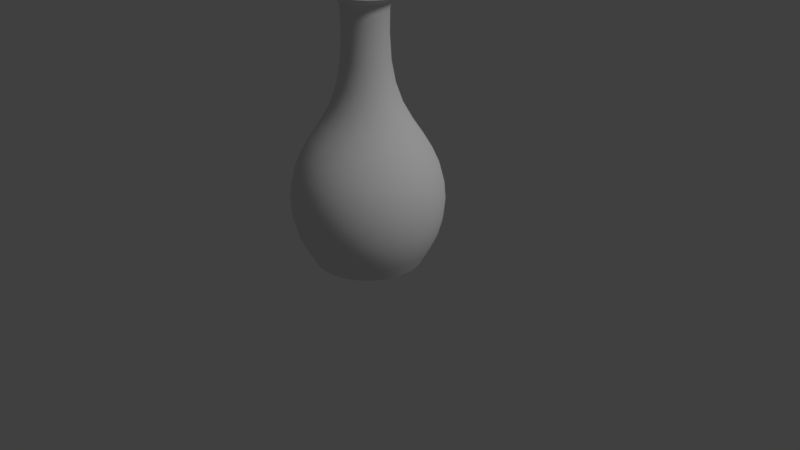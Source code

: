 # Source: wineBottle3.blend  (saved by Blender 2.79.0; exported with 4.5.12 LTS)
import bpy
from mathutils import Matrix  # noqa: F401  (used for matrix-valued properties, if any)

bpy.ops.wm.read_factory_settings(use_empty=True)
scene = bpy.context.scene
scene.name = 'Scene'

# ---- collections
col_collection_1 = bpy.data.collections.new('Collection 1'); scene.collection.children.link(col_collection_1)

# ---- materials (node trees are filled in below, after node groups)
mat_bottle = bpy.data.materials.new('bottle')
mat_bottle.alpha_threshold = 0.0
mat_bottle.use_transparent_shadow = False
mat_bottle.roughness = 0.5

# ---- material node trees

# ---- world
world_world = bpy.data.worlds.new('World'); scene.world = world_world
world_world.color = (0.05088, 0.05088, 0.05088)
world_world.use_sun_shadow = False
world_world.sun_shadow_jitter_overblur = 0.0
world_world.cycles.sampling_method = 'MANUAL'

# ---- cameras
cam_camera = bpy.data.cameras.new('Camera')
cam_camera.clip_end = 100.0
cam_camera.lens = 35.0
cam_camera.sensor_width = 32.0
cam_camera.sensor_height = 18.0
cam_camera.ortho_scale = 7.314
cam_camera.dof.focus_distance = 0.0
cam_camera.dof.aperture_fstop = 128.0

# ---- lights
light_lamp = bpy.data.lights.new('Lamp', 'SUN')
light_lamp.transmission_factor = 0.0
light_lamp.cutoff_distance = 30.0
light_lamp.angle = 0.1993
light_lamp.energy = 1.0
light_lamp.shadow_buffer_clip_start = 1.001
light_lamp.shadow_soft_size = 0.1
light_lamp.shadow_cascade_max_distance = 1000.0

# ---- meshes
me_sphere = bpy.data.meshes.new('Sphere')
me_sphere.from_pydata([(0.1841, 0.9253, 0.5912), (0.156, 0.7845, 1.427), (0.156, 0.7845, 0.1876), (0.1841, 0.9253, 1.024), (0.1088, 0.5472, 1.81), (0.4444, 0.665, 0.1876), (0.5242, 0.7845, 1.024), (0.3099, 0.4639, 1.81), (0.5242, 0.7845, 0.5912), (0.4444, 0.665, 1.427), (0.2341, -0.1564, 2.871), (0.7845, 0.5242, 1.024), (0.4639, 0.3099, 1.81), (0.7845, 0.5242, 0.5912), (0.665, 0.4444, 1.427), (0.1564, 0.2341, 2.871), (0.665, 0.4444, 0.1876), (0.9253, 0.1841, 0.5912), (0.7845, 0.156, 1.427), (0.2761, -0.05492, 2.871), (0.7845, 0.156, 0.1876), (0.9253, 0.1841, 1.024), (0.5472, 0.1088, 1.81), (0.7845, -0.156, 1.427), (0.05492, -0.2761, 2.871), (0.7845, -0.156, 0.1876), (0.9253, -0.1841, 1.024), (0.5472, -0.1088, 1.81), (0.9253, -0.1841, 0.5912), (0.665, -0.4444, 0.1876), (0.7845, -0.5242, 1.024), (0.4639, -0.3099, 1.81), (0.7845, -0.5242, 0.5912), (0.665, -0.4444, 1.427), (-0.1564, -0.2341, 2.871), (0.3099, -0.4639, 1.81), (0.5242, -0.7845, 0.5912), (0.4444, -0.665, 1.427), (0.1564, -0.2341, 2.871), (0.4444, -0.665, 0.1876), (0.5242, -0.7845, 1.024), (0.1841, -0.9253, 0.5912), (0.156, -0.7845, 1.427), (-0.05492, 0.2761, 2.871), (0.156, -0.7845, 0.1876), (0.1841, -0.9253, 1.024), (0.1088, -0.5472, 1.81), (-0.2761, -0.05492, 2.871), (-0.156, -0.7845, 0.1876), (-0.1841, -0.9253, 1.024), (-0.1088, -0.5472, 1.81), (-0.1841, -0.9253, 0.5912), (-0.156, -0.7845, 1.427), (-0.4444, -0.665, 0.1876), (-0.5242, -0.7845, 1.024), (-0.3099, -0.4639, 1.81), (-0.5242, -0.7845, 0.5912), (-0.4444, -0.665, 1.427), (-0.05492, -0.2761, 2.871), (-0.7845, -0.5242, 0.5912), (-0.665, -0.4444, 1.427), (-0.2341, 0.1564, 2.871), (-0.665, -0.4444, 0.1876), (-0.7845, -0.5242, 1.024), (-0.4639, -0.3099, 1.81), (-0.9253, -0.1841, 0.5912), (-0.7845, -0.156, 1.427), (-0.2341, -0.1564, 2.871), (-0.7845, -0.156, 0.1876), (-0.9253, -0.1841, 1.024), (-0.5472, -0.1088, 1.81), (-0.7845, 0.156, 0.1876), (-0.9253, 0.1841, 1.024), (-0.5472, 0.1088, 1.81), (-0.9253, 0.1841, 0.5912), (-0.7845, 0.156, 1.427), (0.05492, 0.2761, 2.871), (-0.7845, 0.5242, 1.024), (-0.4639, 0.3099, 1.81), (-0.7845, 0.5242, 0.5912), (-0.665, 0.4444, 1.427), (-0.2761, 0.05492, 2.871), (-0.665, 0.4444, 0.1876), (-0.5242, 0.7845, 0.5912), (-0.4444, 0.665, 1.427), (-0.1564, 0.2341, 2.871), (-0.4444, 0.665, 0.1876), (-0.5242, 0.7845, 1.024), (-0.3099, 0.4639, 1.81), (-0.156, 0.7845, 1.427), (0.2341, 0.1564, 2.871), (-0.156, 0.7845, 0.1876), (-0.1841, 0.9253, 1.024), (-0.1088, 0.5472, 1.81), (-0.1841, 0.9253, 0.5912), (0.3451, 0.06865, 2.269), (0.2926, 0.1955, 2.269), (-0.1955, 0.2926, 2.269), (-0.3451, 0.06865, 2.269), (0.06865, 0.3451, 2.269), (-0.2926, -0.1955, 2.269), (-0.2926, 0.1955, 2.269), (-0.06865, -0.3451, 2.269), (-0.3451, -0.06865, 2.269), (-0.06865, 0.3451, 2.269), (0.1955, -0.2926, 2.269), (-0.1955, -0.2926, 2.269), (0.06865, -0.3451, 2.269), (0.3451, -0.06865, 2.269), (0.1955, 0.2926, 2.269), (0.2926, -0.1955, 2.269), (0.2761, 0.05492, 2.871), (0.2055, 0.3076, 3.316), (-0.07217, -0.3628, 3.316), (0.07217, 0.3628, 3.316), (0.07217, -0.3628, 3.316), (-0.2055, 0.3076, 3.316), (-0.07217, 0.3628, 3.316), (0.2055, -0.3076, 3.316), (-0.3076, 0.2055, 3.316), (0.3076, -0.2055, 3.316), (-0.3628, 0.07217, 3.316), (0.3628, -0.07217, 3.316), (-0.3628, -0.07217, 3.316), (0.3628, 0.07217, 3.316), (-0.3076, -0.2055, 3.316), (0.3076, 0.2055, 3.316), (-0.2055, -0.3076, 3.316), (-0.1662, -0.2487, 3.232), (-0.1942, -0.2906, 3.274), (0.2487, 0.1662, 3.232), (0.2906, 0.1942, 3.274), (-0.2487, -0.1662, 3.232), (-0.2906, -0.1942, 3.274), (0.2933, 0.05835, 3.232), (0.3428, 0.06819, 3.274), (-0.2933, -0.05835, 3.232), (-0.3428, -0.06819, 3.274), (0.2933, -0.05835, 3.232), (0.3428, -0.06819, 3.274), (-0.2933, 0.05835, 3.232), (-0.3428, 0.06819, 3.274), (0.2487, -0.1662, 3.232), (0.2906, -0.1942, 3.274), (-0.2487, 0.1662, 3.232), (-0.2906, 0.1942, 3.274), (0.1662, -0.2487, 3.232), (0.1942, -0.2906, 3.274), (-0.05835, 0.2933, 3.232), (-0.06819, 0.3428, 3.274), (-0.1662, 0.2487, 3.232), (-0.1942, 0.2906, 3.274), (0.05835, -0.2933, 3.232), (0.06819, -0.3428, 3.274), (0.05835, 0.2933, 3.232), (0.06819, 0.3428, 3.274), (-0.05835, -0.2933, 3.232), (-0.06819, -0.3428, 3.274), (0.1662, 0.2487, 3.232), (0.1942, 0.2906, 3.274), (-0.2601, -0.1738, 3.336), (0.2601, 0.1738, 3.336), (-0.1738, -0.2601, 3.336), (0.1738, 0.2601, 3.336), (-0.06102, -0.3068, 3.336), (-0.06102, 0.3068, 3.336), (0.06102, 0.3068, 3.336), (0.06102, -0.3068, 3.336), (-0.1738, 0.2601, 3.336), (0.1738, -0.2601, 3.336), (-0.2601, 0.1738, 3.336), (0.2601, -0.1738, 3.336), (-0.3068, 0.06102, 3.336), (0.3068, -0.06102, 3.336), (-0.3068, -0.06102, 3.336), (0.3068, 0.06102, 3.336), (0.1565, 0.7865, 0.5912), (0.1326, 0.6668, 1.427), (0.1326, 0.6668, 0.2189), (0.1565, 0.7865, 1.024), (0.09251, 0.4651, 1.81), (0.3777, 0.5653, 0.2189), (0.4455, 0.6668, 1.024), (0.2635, 0.3943, 1.81), (0.4455, 0.6668, 0.5912), (0.3777, 0.5653, 1.427), (0.1989, -0.1329, 2.871), (0.6668, 0.4455, 1.024), (0.3943, 0.2635, 1.81), (0.6668, 0.4455, 0.5912), (0.5653, 0.3777, 1.427), (0.1329, 0.1989, 2.871), (0.5653, 0.3777, 0.2189), (0.7865, 0.1565, 0.5912), (0.6668, 0.1326, 1.427), (0.2347, -0.04668, 2.871), (0.6668, 0.1326, 0.2189), (0.7865, 0.1565, 1.024), (0.4651, 0.09251, 1.81), (0.6668, -0.1326, 1.427), (0.04668, -0.2347, 2.871), (0.6668, -0.1326, 0.2189), (0.7865, -0.1565, 1.024), (0.4651, -0.09251, 1.81), (0.7865, -0.1565, 0.5912), (0.5653, -0.3777, 0.2189), (0.6668, -0.4455, 1.024), (0.3943, -0.2635, 1.81), (0.6668, -0.4455, 0.5912), (0.5653, -0.3777, 1.427), (-0.1329, -0.1989, 2.871), (0.2635, -0.3943, 1.81), (0.4455, -0.6668, 0.5912), (0.3777, -0.5653, 1.427), (0.1329, -0.1989, 2.871), (0.3777, -0.5653, 0.2189), (0.4455, -0.6668, 1.024), (0.1565, -0.7865, 0.5912), (0.1326, -0.6668, 1.427), (-0.04668, 0.2347, 2.871), (0.1326, -0.6668, 0.2189), (0.1565, -0.7865, 1.024), (0.09251, -0.4651, 1.81), (-0.2347, -0.04668, 2.871), (-0.1326, -0.6668, 0.2189), (-0.1565, -0.7865, 1.024), (-0.09251, -0.4651, 1.81), (-0.1565, -0.7865, 0.5912), (-0.1326, -0.6668, 1.427), (-0.3777, -0.5653, 0.2189), (-0.4455, -0.6668, 1.024), (-0.2635, -0.3943, 1.81), (-0.4455, -0.6668, 0.5912), (-0.3777, -0.5653, 1.427), (-0.04668, -0.2347, 2.871), (-0.6668, -0.4455, 0.5912), (-0.5653, -0.3777, 1.427), (-0.1989, 0.1329, 2.871), (-0.5653, -0.3777, 0.2189), (-0.6668, -0.4455, 1.024), (-0.3943, -0.2635, 1.81), (-0.7865, -0.1564, 0.5912), (-0.6668, -0.1326, 1.427), (-0.1989, -0.1329, 2.871), (-0.6668, -0.1326, 0.2189), (-0.7865, -0.1564, 1.024), (-0.4651, -0.09251, 1.81), (-0.6668, 0.1326, 0.2189), (-0.7865, 0.1565, 1.024), (-0.4651, 0.09251, 1.81), (-0.7865, 0.1565, 0.5912), (-0.6668, 0.1326, 1.427), (0.04668, 0.2347, 2.871), (-0.6668, 0.4455, 1.024), (-0.3943, 0.2635, 1.81), (-0.6668, 0.4455, 0.5912), (-0.5653, 0.3777, 1.427), (-0.2347, 0.04668, 2.871), (-0.5653, 0.3777, 0.2189), (-0.4455, 0.6668, 0.5912), (-0.3777, 0.5653, 1.427), (-0.1329, 0.1989, 2.871), (-0.3777, 0.5653, 0.2189), (-0.4455, 0.6668, 1.024), (-0.2635, 0.3943, 1.81), (-0.1326, 0.6668, 1.427), (0.1989, 0.1329, 2.871), (-0.1326, 0.6668, 0.2189), (-0.1565, 0.7865, 1.024), (-0.09251, 0.4651, 1.81), (-0.1565, 0.7865, 0.5912), (0.2933, 0.05835, 2.269), (0.2487, 0.1662, 2.269), (-0.1662, 0.2487, 2.269), (-0.2933, 0.05835, 2.269), (0.05835, 0.2933, 2.269), (-0.2487, -0.1662, 2.269), (-0.2487, 0.1662, 2.269), (-0.05835, -0.2933, 2.269), (-0.2933, -0.05835, 2.269), (-0.05835, 0.2933, 2.269), (0.1662, -0.2487, 2.269), (-0.1662, -0.2487, 2.269), (0.05835, -0.2933, 2.269), (0.2933, -0.05835, 2.269), (0.1662, 0.2487, 2.269), (0.2487, -0.1662, 2.269), (0.2347, 0.04668, 2.871), (-0.2109, -0.1409, 3.274), (-0.2488, -0.04949, 3.274), (-0.2488, 0.04949, 3.274), (-0.2109, 0.1409, 3.274), (-0.1409, 0.2109, 3.274), (-0.04949, 0.2488, 3.274), (0.04949, 0.2488, 3.274), (-0.1409, -0.2109, 3.274), (-0.04949, -0.2488, 3.274), (0.04949, -0.2488, 3.274), (0.1409, -0.2109, 3.274), (0.2109, -0.1409, 3.274), (0.2488, -0.04949, 3.274), (0.2488, 0.04949, 3.274), (0.2109, 0.1409, 3.274), (0.1409, 0.2109, 3.274), (3.912e-08, 0.558, 1.81), (6.706e-08, 0.8, 1.427), (7.823e-08, 0.9436, 1.024), (7.823e-08, 0.9436, 0.5912), (6.706e-08, 0.8, 0.1876), (0.2135, 0.5155, 1.81), (0.3061, 0.7391, 1.427), (0.3611, 0.8718, 1.024), (0.3611, 0.8718, 0.5912), (0.3061, 0.7391, 0.1876), (0.1353, 0.6802, 0.0003932), (0.1734, 0.8718, 0.3821), (0.1877, 0.9436, 0.8075), (0.1734, 0.8718, 1.233), (0.1339, 0.673, 1.617), (0.08556, 0.4301, 2.023), (-0.05578, 0.2804, 3.132), (0.3946, 0.3946, 1.81), (0.5657, 0.5657, 1.427), (0.6672, 0.6672, 1.024), (0.6672, 0.6672, 0.5912), (0.5657, 0.5657, 0.1876), (0.3853, 0.5766, 0.0003932), (0.4938, 0.7391, 0.3821), (0.5345, 0.8, 0.8075), (0.4938, 0.7391, 1.233), (0.3812, 0.5705, 1.617), (0.2437, 0.3647, 2.023), (0.5155, 0.2135, 1.81), (0.7391, 0.3061, 1.427), (0.8718, 0.3611, 1.024), (0.8718, 0.3611, 0.5912), (0.7391, 0.3061, 0.1876), (0.8, 0.5345, 0.8075), (0.7391, 0.4938, 1.233), (0.5705, 0.3812, 1.617), (0.3647, 0.2437, 2.023), (0.5766, 0.3853, 0.0003932), (0.7391, 0.4938, 0.3821), (0.558, 9.872e-08, 1.81), (0.8, 4.47e-08, 1.427), (0.9436, 1.118e-08, 1.024), (0.9436, 1.118e-08, 0.5912), (0.8, 4.47e-08, 0.1876), (0.6802, 0.1353, 0.0003932), (0.8718, 0.1734, 0.3821), (0.9436, 0.1877, 0.8075), (0.8718, 0.1734, 1.233), (0.673, 0.1339, 1.617), (0.4301, 0.08556, 2.023), (0.5155, -0.2135, 1.81), (0.7391, -0.3061, 1.427), (0.8718, -0.3611, 1.024), (0.8718, -0.3611, 0.5912), (0.7391, -0.3061, 0.1876), (0.8718, -0.1734, 1.233), (0.673, -0.1339, 1.617), (0.4301, -0.08556, 2.023), (0.6802, -0.1353, 0.0003932), (0.8718, -0.1734, 0.3821), (0.9436, -0.1877, 0.8075), (0.3946, -0.3946, 1.81), (0.5657, -0.5657, 1.427), (0.6672, -0.6672, 1.024), (0.6672, -0.6672, 0.5912), (0.5657, -0.5657, 0.1876), (0.5766, -0.3853, 0.0003932), (0.7391, -0.4938, 0.3821), (0.8, -0.5345, 0.8075), (0.7391, -0.4938, 1.233), (0.5705, -0.3812, 1.617), (0.3647, -0.2437, 2.023), (0.2135, -0.5155, 1.81), (0.3061, -0.7391, 1.427), (0.3611, -0.8718, 1.024), (0.3611, -0.8718, 0.5912), (0.3061, -0.7391, 0.1876), (0.3812, -0.5705, 1.617), (0.2437, -0.3647, 2.023), (0.3853, -0.5766, 0.0003932), (0.4938, -0.7391, 0.3821), (0.5345, -0.8, 0.8075), (0.4938, -0.7391, 1.233), (-1.732e-07, -0.558, 1.81), (-2.757e-07, -0.8, 1.427), (-3.055e-07, -0.9436, 1.024), (-3.055e-07, -0.9436, 0.5912), (-2.757e-07, -0.8, 0.1876), (0.1353, -0.6802, 0.0003932), (0.1734, -0.8718, 0.3821), (0.1877, -0.9436, 0.8075), (0.1734, -0.8718, 1.233), (0.1339, -0.673, 1.617), (0.08556, -0.4301, 2.023), (-0.2135, -0.5155, 1.81), (-0.3061, -0.7391, 1.427), (-0.3611, -0.8718, 1.024), (-0.3611, -0.8718, 0.5912), (-0.3061, -0.7391, 0.1876), (-0.08556, -0.4301, 2.023), (-0.1353, -0.6802, 0.0003932), (-0.1734, -0.8718, 0.3821), (-0.1877, -0.9436, 0.8075), (-0.1734, -0.8718, 1.233), (-0.1339, -0.673, 1.617), (-0.3946, -0.3946, 1.81), (-0.5657, -0.5657, 1.427), (-0.6672, -0.6672, 1.024), (-0.6672, -0.6672, 0.5912), (-0.5657, -0.5657, 0.1876), (-0.3853, -0.5766, 0.0003932), (-0.4938, -0.7391, 0.3821), (-0.5345, -0.8, 0.8075), (-0.4938, -0.7391, 1.233), (-0.3812, -0.5705, 1.617), (-0.2437, -0.3647, 2.023), (-0.5155, -0.2135, 1.81), (-0.7391, -0.3061, 1.427), (-0.8718, -0.3611, 1.024), (-0.8718, -0.3611, 0.5912), (-0.7391, -0.3061, 0.1876), (-0.5766, -0.3853, 0.0003932), (-0.7391, -0.4938, 0.3821), (-0.8, -0.5345, 0.8075), (-0.7391, -0.4938, 1.233), (-0.5705, -0.3812, 1.617), (-0.3647, -0.2437, 2.023), (-0.558, 3.688e-07, 1.81), (-0.8, 4.955e-07, 1.427), (-0.9436, 5.551e-07, 1.024), (-0.9436, 5.551e-07, 0.5912), (-0.8, 4.955e-07, 0.1876), (-0.8718, -0.1734, 0.3821), (-0.9436, -0.1877, 0.8075), (-0.8718, -0.1734, 1.233), (-0.673, -0.1339, 1.617), (-0.4301, -0.08556, 2.023), (-0.6802, -0.1353, 0.0003932), (-0.5155, 0.2135, 1.81), (-0.7391, 0.3061, 1.427), (-0.8718, 0.3611, 1.024), (-0.8718, 0.3611, 0.5912), (-0.7391, 0.3061, 0.1876), (-0.6802, 0.1353, 0.0003932), (-0.8718, 0.1734, 0.3821), (-0.9436, 0.1877, 0.8075), (-0.8718, 0.1734, 1.233), (-0.673, 0.1339, 1.617), (-0.4301, 0.08556, 2.023), (-0.3946, 0.3946, 1.81), (-0.5657, 0.5657, 1.427), (-0.6672, 0.6673, 1.024), (-0.6672, 0.6673, 0.5912), (-0.5657, 0.5657, 0.1876), (-0.8, 0.5345, 0.8075), (-0.7391, 0.4938, 1.233), (-0.5705, 0.3812, 1.617), (-0.3647, 0.2437, 2.023), (-0.5766, 0.3853, 0.0003932), (-0.7391, 0.4938, 0.3821), (-0.2135, 0.5155, 1.81), (-0.3061, 0.7391, 1.427), (-0.3611, 0.8718, 1.024), (-0.3611, 0.8718, 0.5912), (-0.3061, 0.7391, 0.1876), (-0.3853, 0.5766, 0.0003932), (-0.4938, 0.7391, 0.3821), (-0.5345, 0.8, 0.8075), (-0.4938, 0.7391, 1.233), (-0.3812, 0.5705, 1.617), (-0.2437, 0.3647, 2.023), (-0.1588, 0.2377, 3.132), (-0.2377, 0.1588, 3.132), (-0.2804, 0.05578, 3.132), (-0.2804, -0.05578, 3.132), (-0.2377, -0.1588, 3.132), (-0.1588, -0.2377, 3.132), (-0.05578, -0.2804, 3.132), (0.05578, -0.2804, 3.132), (0.1588, -0.2377, 3.132), (0.2377, -0.1588, 3.132), (0.2804, -0.05578, 3.132), (0.2804, 0.05578, 3.132), (0.2377, 0.1588, 3.132), (0.1588, 0.2377, 3.132), (0.05578, 0.2804, 3.132), (-0.1734, 0.8718, 1.233), (-0.1339, 0.673, 1.617), (-0.08556, 0.4301, 2.023), (-0.1353, 0.6802, 0.0003932), (-0.1734, 0.8718, 0.3821), (-0.1877, 0.9436, 0.8075), (0.3251, 0.1347, 2.269), (-0.1347, 0.3251, 2.269), (-0.3251, 0.1347, 2.269), (0.1347, 0.3251, 2.269), (-0.3251, -0.1347, 2.269), (-0.1347, -0.3251, 2.269), (0.1347, -0.3251, 2.269), (0.3519, 1.36e-07, 2.269), (0.2489, 0.2489, 2.269), (0.1991, 0.1991, 2.871), (0.2601, 0.1077, 2.871), (-0.2489, 0.2489, 2.269), (-0.1991, 0.1991, 2.871), (-0.1077, 0.2601, 2.871), (-0.3519, 2.44e-07, 2.269), (-0.2816, 2.272e-07, 2.871), (-0.2601, 0.1077, 2.871), (1.676e-08, 0.3519, 2.269), (1.211e-08, 0.2816, 2.871), (0.1077, 0.2601, 2.871), (-0.2489, -0.2489, 2.269), (-0.1991, -0.1991, 2.871), (-0.2601, -0.1077, 2.871), (-6.892e-08, -0.3519, 2.269), (-5.402e-08, -0.2816, 2.871), (-0.1077, -0.2601, 2.871), (0.2489, -0.2489, 2.269), (0.1991, -0.1991, 2.871), (0.1077, -0.2601, 2.871), (0.3251, -0.1347, 2.269), (0.2601, -0.1077, 2.871), (0.2816, 1.406e-07, 2.871), (0.2933, 0.05835, 2.551), (0.2487, 0.1662, 2.551), (-0.1662, 0.2487, 2.551), (-0.2933, 0.05835, 2.551), (0.05835, 0.2933, 2.551), (-0.2487, -0.1662, 2.551), (-0.2487, 0.1662, 2.551), (-0.05835, -0.2933, 2.551), (-0.2933, -0.05835, 2.551), (-0.05835, 0.2933, 2.551), (0.1662, -0.2487, 2.551), (-0.1662, -0.2487, 2.551), (0.05835, -0.2933, 2.551), (0.2933, -0.05835, 2.551), (0.1662, 0.2487, 2.551), (0.2487, -0.1662, 2.551), (-0.06817, 0.3427, 3.331), (-0.1941, 0.2905, 3.331), (-0.2905, 0.1941, 3.331), (-0.3427, 0.06817, 3.331), (-0.3427, -0.06817, 3.331), (-0.2905, -0.1941, 3.331), (-0.1941, -0.2905, 3.331), (-0.06817, -0.3427, 3.331), (0.06817, -0.3427, 3.331), (0.1941, -0.2905, 3.331), (0.2905, -0.1941, 3.331), (0.3427, -0.06817, 3.331), (0.3427, 0.06817, 3.331), (0.2905, 0.1941, 3.331), (0.1941, 0.2905, 3.331), (0.06817, 0.3427, 3.331), (0.1416, 0.3418, 3.316), (0.2115, 0.2115, 3.232), (-7.078e-08, -0.37, 3.316), (-0.1145, -0.2764, 3.232), (1.49e-08, 0.37, 3.316), (0.1416, -0.3418, 3.316), (-0.2616, 0.2616, 3.316), (-0.1145, 0.2764, 3.232), (0.2616, -0.2616, 3.316), (-0.3418, 0.1416, 3.316), (0.3418, -0.1416, 3.316), (-0.37, 2.459e-07, 3.316), (0.37, 1.322e-07, 3.316), (-0.3418, -0.1416, 3.316), (0.3418, 0.1416, 3.316), (-0.2616, -0.2616, 3.316), (0.1145, 0.2764, 3.232), (0.1338, 0.323, 3.274), (0.2616, 0.2616, 3.316), (0.2472, 0.2472, 3.274), (-5.681e-08, -0.2991, 3.232), (-6.519e-08, -0.3496, 3.274), (-0.1416, -0.3418, 3.316), (-0.1338, -0.323, 3.274), (1.304e-08, 0.2991, 3.232), (1.676e-08, 0.3496, 3.274), (0.1145, -0.2764, 3.232), (0.1338, -0.323, 3.274), (-0.2115, 0.2115, 3.232), (-0.2472, 0.2472, 3.274), (-0.1416, 0.3418, 3.316), (-0.1338, 0.323, 3.274), (0.2115, -0.2115, 3.232), (0.2472, -0.2472, 3.274), (-0.2764, 0.1145, 3.232), (-0.323, 0.1338, 3.274), (0.2764, -0.1145, 3.232), (0.323, -0.1338, 3.274), (-0.2991, 2.31e-07, 3.232), (-0.3496, 2.403e-07, 3.274), (0.2991, 1.388e-07, 3.232), (0.3496, 1.341e-07, 3.274), (-0.2764, -0.1145, 3.232), (-0.323, -0.1338, 3.274), (0.2764, 0.1145, 3.232), (0.323, 0.1338, 3.274), (-0.2115, -0.2115, 3.232), (-0.2472, -0.2472, 3.274), (-0.1781, -0.2665, 3.253), (-0.2062, -0.3085, 3.295), (0.2665, 0.1781, 3.253), (0.3085, 0.2062, 3.295), (-0.2665, -0.1781, 3.253), (-0.3085, -0.2062, 3.295), (0.3143, 0.06253, 3.253), (0.3639, 0.07239, 3.295), (-0.3143, -0.06253, 3.253), (-0.3639, -0.07239, 3.295), (0.3143, -0.06253, 3.253), (0.3639, -0.07239, 3.295), (-0.3143, 0.06253, 3.253), (-0.3639, 0.07239, 3.295), (0.2665, -0.1781, 3.253), (0.3085, -0.2062, 3.295), (-0.2665, 0.1781, 3.253), (-0.3085, 0.2062, 3.295), (0.1781, -0.2665, 3.253), (0.2062, -0.3085, 3.295), (-0.06253, 0.3143, 3.253), (-0.07239, 0.3639, 3.295), (-0.1781, 0.2665, 3.253), (-0.2062, 0.3085, 3.295), (0.06253, -0.3143, 3.253), (0.07239, -0.3639, 3.295), (0.06253, 0.3143, 3.253), (0.07239, 0.3639, 3.295), (-0.06253, -0.3143, 3.253), (-0.07239, -0.3639, 3.295), (0.1781, 0.2665, 3.253), (0.2062, 0.3085, 3.295), (-0.05378, 0.2704, 3.321), (-0.1531, 0.2292, 3.321), (-0.2292, 0.1531, 3.321), (-0.2704, 0.05378, 3.321), (-0.2704, -0.05378, 3.321), (-0.2292, -0.1531, 3.321), (-0.1531, -0.2292, 3.321), (-0.05378, -0.2704, 3.321), (0.05378, -0.2704, 3.321), (0.1531, -0.2292, 3.321), (0.2292, -0.1531, 3.321), (0.2704, -0.05378, 3.321), (0.2704, 0.05378, 3.321), (0.2292, 0.1531, 3.321), (0.1531, 0.2292, 3.321), (0.05378, 0.2704, 3.321), (-0.2212, -0.2212, 3.336), (-0.289, -0.1197, 3.336), (0.2212, 0.2212, 3.336), (0.289, 0.1197, 3.336), (-0.1197, -0.289, 3.336), (0.1197, 0.289, 3.336), (-6.054e-08, -0.3128, 3.336), (-0.1197, 0.289, 3.336), (1.024e-08, 0.3128, 3.336), (0.1197, -0.289, 3.336), (-0.2212, 0.2212, 3.336), (0.2212, -0.2212, 3.336), (-0.289, 0.1197, 3.336), (0.289, -0.1197, 3.336), (-0.3128, 2.347e-07, 3.336), (0.3128, 1.397e-07, 3.336), (3.166e-08, 0.4743, 1.81), (5.588e-08, 0.68, 1.427), (6.706e-08, 0.8021, 1.024), (6.706e-08, 0.8021, 0.5912), (5.588e-08, 0.68, 0.2189), (0.1815, 0.4382, 1.81), (0.2602, 0.6282, 1.427), (0.3069, 0.741, 1.024), (0.3069, 0.741, 0.5912), (0.2602, 0.6282, 0.2189), (0.115, 0.5782, 0.06289), (0.1474, 0.741, 0.3899), (0.1595, 0.8021, 0.8075), (0.1474, 0.741, 1.233), (0.1138, 0.5721, 1.617), (0.07273, 0.3656, 2.023), (-0.04738, 0.2382, 3.142), (0.3354, 0.3354, 1.81), (0.4808, 0.4808, 1.427), (0.5672, 0.5672, 1.024), (0.5672, 0.5672, 0.5912), (0.4808, 0.4808, 0.2189), (0.3275, 0.4901, 0.06289), (0.4198, 0.6282, 0.3899), (0.4543, 0.68, 0.8075), (0.4198, 0.6282, 1.233), (0.324, 0.485, 1.617), (0.2071, 0.31, 2.023), (0.4382, 0.1815, 1.81), (0.6282, 0.2602, 1.427), (0.741, 0.3069, 1.024), (0.741, 0.3069, 0.5912), (0.6282, 0.2602, 0.2189), (0.68, 0.4543, 0.8075), (0.6282, 0.4198, 1.233), (0.485, 0.324, 1.617), (0.31, 0.2071, 2.023), (0.4901, 0.3275, 0.06289), (0.6282, 0.4198, 0.3899), (0.4743, 1.192e-07, 1.81), (0.68, 7.823e-08, 1.427), (0.8021, 4.47e-08, 1.024), (0.8021, 4.47e-08, 0.5912), (0.68, 7.823e-08, 0.2189), (0.5782, 0.115, 0.06289), (0.741, 0.1474, 0.3899), (0.8021, 0.1595, 0.8075), (0.741, 0.1474, 1.233), (0.5721, 0.1138, 1.617), (0.3656, 0.07273, 2.023), (0.4382, -0.1815, 1.81), (0.6282, -0.2602, 1.427), (0.741, -0.3069, 1.024), (0.741, -0.3069, 0.5912), (0.6282, -0.2602, 0.2189), (0.741, -0.1474, 1.233), (0.5721, -0.1138, 1.617), (0.3656, -0.07273, 2.023), (0.5782, -0.115, 0.06289), (0.741, -0.1474, 0.3899), (0.8021, -0.1595, 0.8075), (0.3354, -0.3354, 1.81), (0.4808, -0.4808, 1.427), (0.5672, -0.5672, 1.024), (0.5672, -0.5672, 0.5912), (0.4808, -0.4808, 0.2189), (0.4901, -0.3275, 0.06289), (0.6282, -0.4198, 0.3899), (0.68, -0.4543, 0.8075), (0.6282, -0.4198, 1.233), (0.485, -0.324, 1.617), (0.31, -0.2071, 2.023), (0.1815, -0.4382, 1.81), (0.2602, -0.6282, 1.427), (0.3069, -0.741, 1.024), (0.3069, -0.741, 0.5912), (0.2602, -0.6282, 0.2189), (0.324, -0.485, 1.617), (0.2071, -0.31, 2.023), (0.3275, -0.4901, 0.06289), (0.4198, -0.6282, 0.3899), (0.4543, -0.68, 0.8075), (0.4198, -0.6282, 1.233), (-1.471e-07, -0.4743, 1.81), (-2.31e-07, -0.68, 1.427), (-2.57e-07, -0.8021, 1.024), (-2.57e-07, -0.8021, 0.5912), (-2.31e-07, -0.68, 0.2189), (0.115, -0.5782, 0.06289), (0.1474, -0.741, 0.3899), (0.1595, -0.8021, 0.8075), (0.1474, -0.741, 1.233), (0.1138, -0.5721, 1.617), (0.07273, -0.3656, 2.023), (-0.1815, -0.4382, 1.81), (-0.2602, -0.6282, 1.427), (-0.3069, -0.741, 1.024), (-0.3069, -0.741, 0.5912), (-0.2602, -0.6282, 0.2189), (-0.07273, -0.3656, 2.023), (-0.115, -0.5782, 0.06289), (-0.1474, -0.741, 0.3899), (-0.1595, -0.8021, 0.8075), (-0.1474, -0.741, 1.233), (-0.1138, -0.5721, 1.617), (-0.3354, -0.3354, 1.81), (-0.4808, -0.4808, 1.427), (-0.5672, -0.5672, 1.024), (-0.5672, -0.5672, 0.5912), (-0.4808, -0.4808, 0.2189), (-0.3275, -0.4901, 0.06289), (-0.4198, -0.6282, 0.3899), (-0.4543, -0.68, 0.8075), (-0.4198, -0.6282, 1.233), (-0.324, -0.485, 1.617), (-0.2071, -0.31, 2.023), (-0.4382, -0.1815, 1.81), (-0.6282, -0.2602, 1.427), (-0.741, -0.3069, 1.024), (-0.741, -0.3069, 0.5912), (-0.6282, -0.2602, 0.2189), (-0.4901, -0.3275, 0.06289), (-0.6282, -0.4198, 0.3899), (-0.68, -0.4543, 0.8075), (-0.6282, -0.4198, 1.233), (-0.485, -0.324, 1.617), (-0.31, -0.2071, 2.023), (-0.4743, 3.483e-07, 1.81), (-0.68, 4.545e-07, 1.427), (-0.8021, 5.029e-07, 1.024), (-0.8021, 5.029e-07, 0.5912), (-0.68, 4.545e-07, 0.2189), (-0.741, -0.1474, 0.3899), (-0.8021, -0.1595, 0.8075), (-0.741, -0.1474, 1.233), (-0.5721, -0.1138, 1.617), (-0.3656, -0.07273, 2.023), (-0.5782, -0.115, 0.06289), (-0.4382, 0.1815, 1.81), (-0.6282, 0.2602, 1.427), (-0.741, 0.3069, 1.024), (-0.741, 0.3069, 0.5912), (-0.6282, 0.2602, 0.2189), (-0.5782, 0.115, 0.06289), (-0.741, 0.1474, 0.3899), (-0.8021, 0.1595, 0.8075), (-0.741, 0.1474, 1.233), (-0.5721, 0.1138, 1.617), (-0.3656, 0.07273, 2.023), (-0.3354, 0.3354, 1.81), (-0.4808, 0.4808, 1.427), (-0.5672, 0.5672, 1.024), (-0.5672, 0.5672, 0.5912), (-0.4808, 0.4808, 0.2189), (-0.68, 0.4543, 0.8075), (-0.6282, 0.4198, 1.233), (-0.485, 0.324, 1.617), (-0.31, 0.2071, 2.023), (-0.4901, 0.3275, 0.06289), (-0.6282, 0.4198, 0.3899), (-0.1815, 0.4382, 1.81), (-0.2602, 0.6282, 1.427), (-0.3069, 0.741, 1.024), (-0.3069, 0.741, 0.5912), (-0.2602, 0.6282, 0.2189), (-0.3275, 0.4901, 0.06289), (-0.4198, 0.6282, 0.3899), (-0.4543, 0.68, 0.8075), (-0.4198, 0.6282, 1.233), (-0.324, 0.485, 1.617), (-0.2071, 0.31, 2.023), (-0.1349, 0.2019, 3.142), (-0.2019, 0.1349, 3.142), (-0.2382, 0.04738, 3.142), (-0.2382, -0.04738, 3.142), (-0.2019, -0.1349, 3.142), (-0.1349, -0.2019, 3.142), (-0.04738, -0.2382, 3.142), (0.04738, -0.2382, 3.142), (0.1349, -0.2019, 3.142), (0.2019, -0.1349, 3.142), (0.2382, -0.04738, 3.142), (0.2382, 0.04738, 3.142), (0.2019, 0.1349, 3.142), (0.1349, 0.2019, 3.142), (0.04738, 0.2382, 3.142), (-0.1474, 0.741, 1.233), (-0.1138, 0.5721, 1.617), (-0.07273, 0.3656, 2.023), (-0.115, 0.5782, 0.06289), (-0.1474, 0.741, 0.3899), (-0.1595, 0.8021, 0.8075), (0.2764, 0.1145, 2.269), (-0.1145, 0.2764, 2.269), (-0.2764, 0.1145, 2.269), (0.1145, 0.2764, 2.269), (-0.2764, -0.1145, 2.269), (-0.1145, -0.2764, 2.269), (0.1145, -0.2764, 2.269), (0.2991, 1.509e-07, 2.269), (0.2115, 0.2115, 2.269), (0.1692, 0.1692, 2.871), (0.2211, 0.09158, 2.871), (-0.2115, 0.2115, 2.269), (-0.1692, 0.1692, 2.871), (-0.09158, 0.2211, 2.871), (-0.2991, 2.403e-07, 2.269), (-0.2393, 2.282e-07, 2.871), (-0.2211, 0.09158, 2.871), (1.211e-08, 0.2991, 2.269), (1.024e-08, 0.2393, 2.871), (0.09158, 0.2211, 2.871), (-0.2115, -0.2115, 2.269), (-0.1692, -0.1692, 2.871), (-0.2211, -0.09158, 2.871), (-5.867e-08, -0.2991, 2.269), (-4.47e-08, -0.2393, 2.871), (-0.09158, -0.2211, 2.871), (0.2115, -0.2115, 2.269), (0.1692, -0.1692, 2.871), (0.09158, -0.2211, 2.871), (0.2764, -0.1145, 2.269), (0.2211, -0.09158, 2.871), (0.2393, 1.555e-07, 2.871), (0.2493, 0.0496, 2.551), (0.2114, 0.1412, 2.551), (-0.1412, 0.2114, 2.551), (-0.2493, 0.0496, 2.551), (0.0496, 0.2493, 2.551), (-0.2114, -0.1412, 2.551), (-0.2114, 0.1412, 2.551), (-0.0496, -0.2493, 2.551), (-0.2493, -0.0496, 2.551), (-0.0496, 0.2493, 2.551), (0.1412, -0.2114, 2.551), (-0.1412, -0.2114, 2.551), (0.0496, -0.2493, 2.551), (0.2493, -0.0496, 2.551), (0.1412, 0.2114, 2.551), (0.2114, -0.1412, 2.551), (-0.2344, -0.0971, 3.274), (-0.1794, -0.1794, 3.274), (-0.2537, 2.263e-07, 3.274), (-0.2344, 0.0971, 3.274), (-0.1794, 0.1794, 3.274), (-0.0971, 0.2344, 3.274), (1.024e-08, 0.2537, 3.274), (0.0971, 0.2344, 3.274), (-0.0971, -0.2344, 3.274), (-4.75e-08, -0.2537, 3.274), (0.0971, -0.2344, 3.274), (0.1794, -0.1794, 3.274), (0.2344, -0.0971, 3.274), (0.2537, 1.49e-07, 3.274), (0.2344, 0.0971, 3.274), (0.1794, 0.1794, 3.274), (2.322e-08, 0.4386, 2.023), (5.681e-08, 0.6863, 1.617), (7.078e-08, 0.8891, 1.233), (8.196e-08, 0.9623, 0.8075), (7.078e-08, 0.8891, 0.3821), (5.96e-08, 0.6937, 0.0003932), (0.1679, 0.4053, 2.023), (0.2626, 0.6341, 1.617), (0.3402, 0.8214, 1.233), (0.3683, 0.8891, 0.8075), (0.3402, 0.8214, 0.3821), (0.2654, 0.6408, 0.0003932), (1.263e-08, 0.2859, 3.132), (0.3102, 0.3102, 2.023), (0.4853, 0.4853, 1.617), (0.6287, 0.6287, 1.233), (0.6805, 0.6805, 0.8075), (0.6287, 0.6287, 0.3821), (0.4905, 0.4905, 0.0003932), (0.4053, 0.1679, 2.023), (0.6341, 0.2626, 1.617), (0.8214, 0.3402, 1.233), (0.8891, 0.3683, 0.8075), (0.8214, 0.3402, 0.3821), (0.6408, 0.2654, 0.0003932), (0.4386, 1.221e-07, 2.023), (0.6863, 7.094e-08, 1.617), (0.8891, 2.065e-08, 1.233), (0.9623, 1.133e-08, 0.8075), (0.8891, 2.065e-08, 0.3821), (0.6937, 7.195e-08, 0.0003932), (0.4053, -0.1679, 2.023), (0.6341, -0.2626, 1.617), (0.8214, -0.3402, 1.233), (0.8891, -0.3683, 0.8075), (0.8214, -0.3402, 0.3821), (0.6408, -0.2654, 0.0003932), (0.3102, -0.3102, 2.023), (0.4853, -0.4853, 1.617), (0.6287, -0.6287, 1.233), (0.6804, -0.6804, 0.8075), (0.6287, -0.6287, 0.3821), (0.4905, -0.4905, 0.0003932), (0.1679, -0.4053, 2.023), (0.2626, -0.6341, 1.617), (0.3402, -0.8214, 1.233), (0.3683, -0.8891, 0.8075), (0.3402, -0.8214, 0.3821), (0.2654, -0.6408, 0.0003932), (-1.016e-07, -0.4386, 2.023), (-2.422e-07, -0.6863, 1.617), (-2.906e-07, -0.8891, 1.233), (-3.12e-07, -0.9623, 0.8075), (-2.906e-07, -0.8891, 0.3821), (-2.594e-07, -0.6937, 0.0003932), (-0.1679, -0.4053, 2.023), (-0.2626, -0.6341, 1.617), (-0.3402, -0.8214, 1.233), (-0.3683, -0.8891, 0.8075), (-0.3402, -0.8214, 0.3821), (-0.2654, -0.6408, 0.0003932), (-0.3102, -0.3102, 2.023), (-0.4853, -0.4853, 1.617), (-0.6287, -0.6287, 1.233), (-0.6805, -0.6804, 0.8075), (-0.6287, -0.6287, 0.3821), (-0.4905, -0.4905, 0.0003932), (-0.4053, -0.1679, 2.023), (-0.6341, -0.2626, 1.617), (-0.8214, -0.3402, 1.233), (-0.8891, -0.3683, 0.8075), (-0.8214, -0.3402, 0.3821), (-0.6408, -0.2654, 0.0003932), (-0.4386, 2.819e-07, 2.023), (-0.6863, 4.546e-07, 1.617), (-0.8891, 5.17e-07, 1.233), (-0.9623, 5.739e-07, 0.8075), (-0.8891, 5.17e-07, 0.3821), (-0.6937, 4.78e-07, 0.0003932), (-0.4053, 0.1679, 2.023), (-0.6341, 0.2626, 1.617), (-0.8214, 0.3402, 1.233), (-0.8891, 0.3683, 0.8075), (-0.8214, 0.3402, 0.3821), (-0.6408, 0.2654, 0.0003932), (-0.3102, 0.3102, 2.023), (-0.4853, 0.4853, 1.617), (-0.6287, 0.6287, 1.233), (-0.6804, 0.6805, 0.8075), (-0.6287, 0.6287, 0.3821), (-0.4905, 0.4905, 0.0003932), (-0.1679, 0.4053, 2.023), (-0.2626, 0.6341, 1.617), (-0.3402, 0.8214, 1.233), (-0.3683, 0.8891, 0.8075), (-0.3402, 0.8214, 0.3821), (-0.2654, 0.6408, 0.0003932), (0.1094, 0.2642, 3.132), (0.2022, 0.2022, 3.132), (0.2642, 0.1094, 3.132), (0.2859, 1.401e-07, 3.132), (0.2642, -0.1094, 3.132), (0.2022, -0.2022, 3.132), (0.1094, -0.2642, 3.132), (-5.447e-08, -0.2859, 3.132), (-0.1094, -0.2642, 3.132), (-0.2022, -0.2022, 3.132), (-0.2642, -0.1094, 3.132), (-0.2859, 2.281e-07, 3.132), (-0.2642, 0.1094, 3.132), (-0.2022, 0.2022, 3.132), (-0.1094, 0.2642, 3.132), (0.2115, 0.2115, 2.551), (0.2764, 0.1145, 2.551), (-0.2115, 0.2115, 2.551), (-0.1145, 0.2764, 2.551), (-0.2991, 2.311e-07, 2.551), (-0.2764, 0.1145, 2.551), (1.327e-08, 0.2991, 2.551), (0.1145, 0.2764, 2.551), (-0.2115, -0.2115, 2.551), (-0.2764, -0.1145, 2.551), (-5.729e-08, -0.2991, 2.551), (-0.1145, -0.2764, 2.551), (0.2115, -0.2115, 2.551), (0.1145, -0.2764, 2.551), (0.2764, -0.1145, 2.551), (0.2991, 1.393e-07, 2.551), (1.168e-08, 0.3495, 3.331), (0.1337, 0.3229, 3.331), (0.2471, 0.2471, 3.331), (0.3229, 0.1337, 3.331), (0.3495, 1.357e-07, 3.331), (0.3229, -0.1337, 3.331), (0.2471, -0.2471, 3.331), (0.1337, -0.3229, 3.331), (-6.852e-08, -0.3495, 3.331), (-0.1337, -0.3229, 3.331), (-0.2471, -0.2471, 3.331), (-0.3229, -0.1337, 3.331), (-0.3495, 2.424e-07, 3.331), (-0.3229, 0.1337, 3.331), (-0.2471, 0.2471, 3.331), (-0.1337, 0.3229, 3.331), (0.1227, 0.2962, 3.253), (0.142, 0.3429, 3.295), (0.2624, 0.2624, 3.295), (0.2267, 0.2267, 3.253), (-6.073e-08, -0.3206, 3.253), (-7.074e-08, -0.3711, 3.295), (-0.142, -0.3429, 3.295), (-0.1227, -0.2962, 3.253), (1.371e-08, 0.3206, 3.253), (1.705e-08, 0.3711, 3.295), (0.1227, -0.2962, 3.253), (0.142, -0.3429, 3.295), (-0.2267, 0.2267, 3.253), (-0.2624, 0.2624, 3.295), (-0.142, 0.3429, 3.295), (-0.1227, 0.2962, 3.253), (0.2267, -0.2267, 3.253), (0.2624, -0.2624, 3.295), (-0.2962, 0.1227, 3.253), (-0.3429, 0.142, 3.295), (0.2962, -0.1227, 3.253), (0.3429, -0.142, 3.295), (-0.3206, 2.359e-07, 3.253), (-0.3711, 2.439e-07, 3.295), (0.3206, 1.367e-07, 3.253), (0.3711, 1.311e-07, 3.295), (-0.2962, -0.1227, 3.253), (-0.3429, -0.142, 3.295), (0.2962, 0.1227, 3.253), (0.3429, 0.142, 3.295), (-0.2267, -0.2267, 3.253), (-0.2624, -0.2624, 3.295), (1.011e-08, 0.2757, 3.321), (0.1055, 0.2547, 3.321), (0.195, 0.195, 3.321), (0.2547, 0.1055, 3.321), (0.2757, 1.435e-07, 3.321), (0.2547, -0.1055, 3.321), (0.195, -0.195, 3.321), (0.1055, -0.2547, 3.321), (-5.287e-08, -0.2757, 3.321), (-0.1055, -0.2547, 3.321), (-0.195, -0.195, 3.321), (-0.2547, -0.1055, 3.321), (-0.2757, 2.279e-07, 3.321), (-0.2547, 0.1055, 3.321), (-0.195, 0.195, 3.321), (-0.1055, 0.2547, 3.321), (1.857e-08, 0.3728, 2.023), (4.678e-08, 0.5834, 1.617), (5.981e-08, 0.7557, 1.233), (7.099e-08, 0.818, 0.8075), (5.981e-08, 0.7557, 0.3899), (5.061e-08, 0.5896, 0.06289), (0.1427, 0.3445, 2.023), (0.2232, 0.539, 1.617), (0.2892, 0.6982, 1.233), (0.313, 0.7557, 0.8075), (0.2892, 0.6982, 0.3899), (0.2256, 0.5447, 0.06289), (1.074e-08, 0.2429, 3.142), (0.2636, 0.2636, 2.023), (0.4125, 0.4125, 1.617), (0.5344, 0.5344, 1.233), (0.5784, 0.5784, 0.8075), (0.5344, 0.5344, 0.3899), (0.4169, 0.4169, 0.06289), (0.3445, 0.1427, 2.023), (0.539, 0.2232, 1.617), (0.6982, 0.2892, 1.233), (0.7557, 0.313, 0.8075), (0.6982, 0.2892, 0.3899), (0.5447, 0.2256, 0.06289), (0.3728, 1.398e-07, 2.023), (0.5834, 9.838e-08, 1.617), (0.7557, 5.255e-08, 1.233), (0.818, 4.51e-08, 0.8075), (0.7557, 5.255e-08, 0.3899), (0.5896, 9.82e-08, 0.06289), (0.3445, -0.1427, 2.023), (0.539, -0.2232, 1.617), (0.6982, -0.2892, 1.233), (0.7557, -0.313, 0.8075), (0.6982, -0.2892, 0.3899), (0.5447, -0.2256, 0.06289), (0.2636, -0.2636, 2.023), (0.4125, -0.4125, 1.617), (0.5344, -0.5344, 1.233), (0.5784, -0.5784, 0.8075), (0.5344, -0.5344, 0.3899), (0.4169, -0.4169, 0.06289), (0.1427, -0.3445, 2.023), (0.2232, -0.539, 1.617), (0.2892, -0.6982, 1.233), (0.313, -0.7557, 0.8075), (0.2892, -0.6982, 0.3899), (0.2256, -0.5447, 0.06289), (-8.636e-08, -0.3728, 2.023), (-2.052e-07, -0.5834, 1.617), (-2.458e-07, -0.7557, 1.233), (-2.65e-07, -0.818, 0.8075), (-2.458e-07, -0.7557, 0.3899), (-2.198e-07, -0.5896, 0.06289), (-0.1427, -0.3445, 2.023), (-0.2232, -0.539, 1.617), (-0.2892, -0.6982, 1.233), (-0.313, -0.7557, 0.8075), (-0.2892, -0.6982, 0.3899), (-0.2256, -0.5447, 0.06289), (-0.2636, -0.2636, 2.023), (-0.4125, -0.4125, 1.617), (-0.5344, -0.5344, 1.233), (-0.5784, -0.5784, 0.8075), (-0.5344, -0.5344, 0.3899), (-0.4169, -0.4169, 0.06289), (-0.3445, -0.1427, 2.023), (-0.539, -0.2232, 1.617), (-0.6982, -0.2892, 1.233), (-0.7557, -0.313, 0.8075), (-0.6982, -0.2892, 0.3899), (-0.5447, -0.2256, 0.06289), (-0.3728, 2.744e-07, 2.023), (-0.5834, 4.21e-07, 1.617), (-0.7557, 4.746e-07, 1.233), (-0.818, 5.219e-07, 0.8075), (-0.7557, 4.746e-07, 0.3899), (-0.5896, 4.406e-07, 0.06289), (-0.3445, 0.1427, 2.023), (-0.539, 0.2232, 1.617), (-0.6982, 0.2892, 1.233), (-0.7557, 0.313, 0.8075), (-0.6982, 0.2892, 0.3899), (-0.5447, 0.2256, 0.06289), (-0.2636, 0.2636, 2.023), (-0.4125, 0.4125, 1.617), (-0.5344, 0.5344, 1.233), (-0.5784, 0.5784, 0.8075), (-0.5344, 0.5344, 0.3899), (-0.4169, 0.4169, 0.06289), (-0.1427, 0.3445, 2.023), (-0.2232, 0.539, 1.617), (-0.2892, 0.6982, 1.233), (-0.313, 0.7557, 0.8075), (-0.2892, 0.6982, 0.3899), (-0.2256, 0.5447, 0.06289), (0.09296, 0.2244, 3.142), (0.1718, 0.1718, 3.142), (0.2244, 0.09296, 3.142), (0.2429, 1.537e-07, 3.142), (0.2244, -0.09296, 3.142), (0.1718, -0.1718, 3.142), (0.09296, -0.2244, 3.142), (-4.581e-08, -0.2429, 3.142), (-0.09296, -0.2244, 3.142), (-0.1718, -0.1718, 3.142), (-0.2244, -0.09296, 3.142), (-0.2429, 2.281e-07, 3.142), (-0.2244, 0.09296, 3.142), (-0.1718, 0.1718, 3.142), (-0.09296, 0.2244, 3.142), (0.1798, 0.1798, 2.551), (0.2349, 0.09731, 2.551), (-0.1798, 0.1798, 2.551), (-0.09731, 0.2349, 2.551), (-0.2543, 2.317e-07, 2.551), (-0.2349, 0.09731, 2.551), (1.112e-08, 0.2543, 2.551), (0.09731, 0.2349, 2.551), (-0.1798, -0.1798, 2.551), (-0.2349, -0.09731, 2.551), (-4.837e-08, -0.2543, 2.551), (-0.09731, -0.2349, 2.551), (0.1798, -0.1798, 2.551), (0.09731, -0.2349, 2.551), (0.2349, -0.09731, 2.551), (0.2543, 1.542e-07, 2.551), (3.923e-09, 0.4262, 4.098), (3.923e-09, 0.4922, 3.852), (3.923e-09, 0.2461, 3.425), (0.123, 0.2131, 4.278), (0.2131, 0.3691, 4.098), (0.2461, 0.4262, 3.852), (0.2131, 0.3691, 3.606), (0.123, 0.2131, 3.425), (3.923e-09, 0.2461, 2.722), (-6.044e-08, 1.611e-08, 4.344), (0.2131, 0.123, 4.278), (0.3691, 0.2131, 4.098), (0.4262, 0.2461, 3.852), (0.3691, 0.2131, 3.606), (0.2131, 0.123, 3.425), (0.2461, 5.177e-08, 4.278), (0.4262, 3.082e-08, 4.098), (0.4922, 3.082e-08, 3.852), (0.4262, 5.177e-08, 3.606), (0.2461, 5.177e-08, 3.425), (0.2131, -0.123, 4.278), (0.3691, -0.2131, 4.098), (0.4262, -0.2461, 3.852), (0.3691, -0.2131, 3.606), (0.2131, -0.123, 3.425), (0.123, -0.2131, 4.278), (0.2131, -0.3691, 4.098), (0.2461, -0.4262, 3.852), (0.2131, -0.3691, 3.606), (0.123, -0.2131, 3.425), (-2.276e-08, -0.2461, 4.278), (-3.324e-08, -0.4262, 4.098), (-3.324e-08, -0.4922, 3.852), (8.673e-09, -0.4262, 3.606), (-1.804e-09, -0.2461, 3.425), (-0.123, -0.2131, 4.278), (-0.2131, -0.3691, 4.098), (-0.2461, -0.4262, 3.852), (-0.2131, -0.3691, 3.606), (-0.123, -0.2131, 3.425), (-0.2131, -0.123, 4.278), (-0.3691, -0.2131, 4.098), (-0.4262, -0.2461, 3.852), (-0.3691, -0.2131, 3.606), (-0.2131, -0.123, 3.425), (-0.2461, 8.32e-08, 4.278), (-0.4262, 9.368e-08, 4.098), (-0.4922, 9.368e-08, 3.852), (-0.4262, 7.273e-08, 3.606), (-0.2461, 6.225e-08, 3.425), (-0.2131, 0.123, 4.278), (-0.3691, 0.2131, 4.098), (-0.4262, 0.2461, 3.852), (-0.3691, 0.2131, 3.606), (-0.2131, 0.123, 3.425), (-0.123, 0.2131, 4.278), (-0.2131, 0.3691, 4.098), (-0.2461, 0.4262, 3.852), (-0.2131, 0.3691, 3.606), (-0.123, 0.2131, 3.425), (2.963e-08, 0.2461, 4.278), (8.673e-09, 0.4262, 3.606), (0.123, 0.2131, 2.722), (0.2131, 0.123, 2.722), (0.2461, 5.177e-08, 2.722), (0.2131, -0.123, 2.722), (0.123, -0.2131, 2.722), (-1.804e-09, -0.2461, 2.722), (-0.123, -0.2131, 2.722), (-0.2131, -0.123, 2.722), (-0.2461, 6.225e-08, 2.722), (-0.2131, 0.123, 2.722), (-0.123, 0.2131, 2.722)], [], [(0, 315, 932, 307), (0, 307, 931, 316), (0, 316, 937, 312), (0, 312, 938, 315), (1, 317, 930, 305), (1, 305, 929, 318), (1, 318, 935, 310), (1, 310, 936, 317), (2, 314, 933, 308), (2, 308, 932, 315), (2, 315, 938, 313), (2, 313, 939, 314), (3, 316, 931, 306), (3, 306, 930, 317), (3, 317, 936, 311), (3, 311, 937, 316), (4, 318, 929, 304), (4, 304, 928, 319), (4, 319, 934, 309), (4, 309, 935, 318), (5, 326, 939, 313), (5, 313, 938, 327), (5, 327, 945, 325), (5, 325, 946, 326), (6, 328, 937, 311), (6, 311, 936, 329), (6, 329, 943, 323), (6, 323, 944, 328), (7, 330, 935, 309), (7, 309, 934, 331), (7, 331, 941, 321), (7, 321, 942, 330), (8, 327, 938, 312), (8, 312, 937, 328), (8, 328, 944, 324), (8, 324, 945, 327), (9, 329, 936, 310), (9, 310, 935, 330), (9, 330, 942, 322), (9, 322, 943, 329), (10, 523, 1052, 543), (10, 543, 1054, 526), (10, 526, 1029, 484), (10, 484, 1030, 523), (11, 337, 944, 323), (11, 323, 943, 338), (11, 338, 949, 334), (11, 334, 950, 337), (12, 339, 942, 321), (12, 321, 941, 340), (12, 340, 947, 332), (12, 332, 948, 339), (13, 342, 945, 324), (13, 324, 944, 337), (13, 337, 950, 335), (13, 335, 951, 342), (14, 338, 943, 322), (14, 322, 942, 339), (14, 339, 948, 333), (14, 333, 949, 338), (15, 505, 1040, 542), (15, 542, 1047, 515), (15, 515, 1025, 488), (15, 488, 1026, 505), (16, 341, 946, 325), (16, 325, 945, 342), (16, 342, 951, 336), (16, 336, 952, 341), (17, 349, 951, 335), (17, 335, 950, 350), (17, 350, 956, 346), (17, 346, 957, 349), (18, 351, 949, 333), (18, 333, 948, 352), (18, 352, 954, 344), (18, 344, 955, 351), (19, 526, 1054, 541), (19, 541, 1055, 527), (19, 527, 1028, 485), (19, 485, 1029, 526), (20, 348, 952, 336), (20, 336, 951, 349), (20, 349, 957, 347), (20, 347, 958, 348), (21, 350, 950, 334), (21, 334, 949, 351), (21, 351, 955, 345), (21, 345, 956, 350), (22, 352, 948, 332), (22, 332, 947, 353), (22, 353, 953, 343), (22, 343, 954, 352), (23, 359, 955, 344), (23, 344, 954, 360), (23, 360, 960, 355), (23, 355, 961, 359), (24, 520, 1050, 540), (24, 540, 1053, 524), (24, 524, 1031, 482), (24, 482, 1032, 520), (25, 362, 958, 347), (25, 347, 957, 363), (25, 363, 963, 358), (25, 358, 964, 362), (26, 364, 956, 345), (26, 345, 955, 359), (26, 359, 961, 356), (26, 356, 962, 364), (27, 360, 954, 343), (27, 343, 953, 361), (27, 361, 959, 354), (27, 354, 960, 360), (28, 363, 957, 346), (28, 346, 956, 364), (28, 364, 962, 357), (28, 357, 963, 363), (29, 370, 964, 358), (29, 358, 963, 371), (29, 371, 969, 369), (29, 369, 970, 370), (30, 372, 962, 356), (30, 356, 961, 373), (30, 373, 967, 367), (30, 367, 968, 372), (31, 374, 960, 354), (31, 354, 959, 375), (31, 375, 965, 365), (31, 365, 966, 374), (32, 371, 963, 357), (32, 357, 962, 372), (32, 372, 968, 368), (32, 368, 969, 371), (33, 373, 961, 355), (33, 355, 960, 374), (33, 374, 966, 366), (33, 366, 967, 373), (34, 517, 1048, 539), (34, 539, 1051, 521), (34, 521, 1033, 480), (34, 480, 1034, 517), (35, 381, 966, 365), (35, 365, 965, 382), (35, 382, 971, 376), (35, 376, 972, 381), (36, 384, 969, 368), (36, 368, 968, 385), (36, 385, 974, 379), (36, 379, 975, 384), (37, 386, 967, 366), (37, 366, 966, 381), (37, 381, 972, 377), (37, 377, 973, 386), (38, 524, 1053, 538), (38, 538, 1052, 523), (38, 523, 1030, 483), (38, 483, 1031, 524), (39, 383, 970, 369), (39, 369, 969, 384), (39, 384, 975, 380), (39, 380, 976, 383), (40, 385, 968, 367), (40, 367, 967, 386), (40, 386, 973, 378), (40, 378, 974, 385), (41, 393, 975, 379), (41, 379, 974, 394), (41, 394, 980, 390), (41, 390, 981, 393), (42, 395, 973, 377), (42, 377, 972, 396), (42, 396, 978, 388), (42, 388, 979, 395), (43, 514, 1046, 537), (43, 537, 1043, 509), (43, 509, 1039, 320), (43, 320, 940, 514), (44, 392, 976, 380), (44, 380, 975, 393), (44, 393, 981, 391), (44, 391, 982, 392), (45, 394, 974, 378), (45, 378, 973, 395), (45, 395, 979, 389), (45, 389, 980, 394), (46, 396, 972, 376), (46, 376, 971, 397), (46, 397, 977, 387), (46, 387, 978, 396), (47, 511, 1044, 536), (47, 536, 1049, 518), (47, 518, 1035, 478), (47, 478, 1036, 511), (48, 404, 982, 391), (48, 391, 981, 405), (48, 405, 987, 402), (48, 402, 988, 404), (49, 406, 980, 389), (49, 389, 979, 407), (49, 407, 985, 400), (49, 400, 986, 406), (50, 408, 978, 387), (50, 387, 977, 403), (50, 403, 983, 398), (50, 398, 984, 408), (51, 405, 981, 390), (51, 390, 980, 406), (51, 406, 986, 401), (51, 401, 987, 405), (52, 407, 979, 388), (52, 388, 978, 408), (52, 408, 984, 399), (52, 399, 985, 407), (53, 414, 988, 402), (53, 402, 987, 415), (53, 415, 993, 413), (53, 413, 994, 414), (54, 416, 986, 400), (54, 400, 985, 417), (54, 417, 991, 411), (54, 411, 992, 416), (55, 418, 984, 398), (55, 398, 983, 419), (55, 419, 989, 409), (55, 409, 990, 418), (56, 415, 987, 401), (56, 401, 986, 416), (56, 416, 992, 412), (56, 412, 993, 415), (57, 417, 985, 399), (57, 399, 984, 418), (57, 418, 990, 410), (57, 410, 991, 417), (58, 521, 1051, 535), (58, 535, 1050, 520), (58, 520, 1032, 481), (58, 481, 1033, 521), (59, 426, 993, 412), (59, 412, 992, 427), (59, 427, 998, 423), (59, 423, 999, 426), (60, 428, 991, 410), (60, 410, 990, 429), (60, 429, 996, 421), (60, 421, 997, 428), (61, 508, 1042, 534), (61, 534, 1045, 512), (61, 512, 1037, 476), (61, 476, 1038, 508), (62, 425, 994, 413), (62, 413, 993, 426), (62, 426, 999, 424), (62, 424, 1000, 425), (63, 427, 992, 411), (63, 411, 991, 428), (63, 428, 997, 422), (63, 422, 998, 427), (64, 429, 990, 409), (64, 409, 989, 430), (64, 430, 995, 420), (64, 420, 996, 429), (65, 436, 999, 423), (65, 423, 998, 437), (65, 437, 1004, 434), (65, 434, 1005, 436), (66, 438, 997, 421), (66, 421, 996, 439), (66, 439, 1002, 432), (66, 432, 1003, 438), (67, 518, 1049, 533), (67, 533, 1048, 517), (67, 517, 1034, 479), (67, 479, 1035, 518), (68, 441, 1000, 424), (68, 424, 999, 436), (68, 436, 1005, 435), (68, 435, 1006, 441), (69, 437, 998, 422), (69, 422, 997, 438), (69, 438, 1003, 433), (69, 433, 1004, 437), (70, 439, 996, 420), (70, 420, 995, 440), (70, 440, 1001, 431), (70, 431, 1002, 439), (71, 447, 1006, 435), (71, 435, 1005, 448), (71, 448, 1011, 446), (71, 446, 1012, 447), (72, 449, 1004, 433), (72, 433, 1003, 450), (72, 450, 1009, 444), (72, 444, 1010, 449), (73, 451, 1002, 431), (73, 431, 1001, 452), (73, 452, 1007, 442), (73, 442, 1008, 451), (74, 448, 1005, 434), (74, 434, 1004, 449), (74, 449, 1010, 445), (74, 445, 1011, 448), (75, 450, 1003, 432), (75, 432, 1002, 451), (75, 451, 1008, 443), (75, 443, 1009, 450), (76, 515, 1047, 532), (76, 532, 1046, 514), (76, 514, 940, 489), (76, 489, 1025, 515), (77, 458, 1010, 444), (77, 444, 1009, 459), (77, 459, 1015, 455), (77, 455, 1016, 458), (78, 460, 1008, 442), (78, 442, 1007, 461), (78, 461, 1013, 453), (78, 453, 1014, 460), (79, 463, 1011, 445), (79, 445, 1010, 458), (79, 458, 1016, 456), (79, 456, 1017, 463), (80, 459, 1009, 443), (80, 443, 1008, 460), (80, 460, 1014, 454), (80, 454, 1015, 459), (81, 512, 1045, 531), (81, 531, 1044, 511), (81, 511, 1036, 477), (81, 477, 1037, 512), (82, 462, 1012, 446), (82, 446, 1011, 463), (82, 463, 1017, 457), (82, 457, 1018, 462), (83, 470, 1017, 456), (83, 456, 1016, 471), (83, 471, 1022, 467), (83, 467, 1023, 470), (84, 472, 1015, 454), (84, 454, 1014, 473), (84, 473, 1020, 465), (84, 465, 1021, 472), (85, 509, 1043, 530), (85, 530, 1042, 508), (85, 508, 1038, 475), (85, 475, 1039, 509), (86, 469, 1018, 457), (86, 457, 1017, 470), (86, 470, 1023, 468), (86, 468, 1024, 469), (87, 471, 1016, 455), (87, 455, 1015, 472), (87, 472, 1021, 466), (87, 466, 1022, 471), (88, 473, 1014, 453), (88, 453, 1013, 474), (88, 474, 1019, 464), (88, 464, 1020, 473), (89, 490, 1021, 465), (89, 465, 1020, 491), (89, 491, 929, 305), (89, 305, 930, 490), (90, 506, 1041, 529), (90, 529, 1040, 505), (90, 505, 1026, 487), (90, 487, 1027, 506), (91, 493, 1024, 468), (91, 468, 1023, 494), (91, 494, 932, 308), (91, 308, 933, 493), (92, 495, 1022, 466), (92, 466, 1021, 490), (92, 490, 930, 306), (92, 306, 931, 495), (93, 491, 1020, 464), (93, 464, 1019, 492), (93, 492, 928, 304), (93, 304, 929, 491), (326, 946, 341, 952, 348, 958, 362, 964, 370, 970, 383, 976, 392, 982, 404, 988, 414, 994, 425, 1000, 441, 1006, 447, 1012, 462, 1018, 469, 1024, 493, 933, 314, 939), (94, 494, 1023, 467), (94, 467, 1022, 495), (94, 495, 931, 307), (94, 307, 932, 494), (95, 503, 953, 353), (95, 353, 947, 496), (95, 496, 1041, 528), (95, 528, 1055, 503), (96, 496, 947, 340), (96, 340, 941, 504), (96, 504, 1040, 529), (96, 529, 1041, 496), (97, 497, 1019, 474), (97, 474, 1013, 507), (97, 507, 1042, 530), (97, 530, 1043, 497), (98, 498, 1007, 452), (98, 452, 1001, 510), (98, 510, 1044, 531), (98, 531, 1045, 498), (99, 499, 934, 319), (99, 319, 928, 513), (99, 513, 1046, 532), (99, 532, 1047, 499), (100, 500, 995, 430), (100, 430, 989, 516), (100, 516, 1048, 533), (100, 533, 1049, 500), (101, 507, 1013, 461), (101, 461, 1007, 498), (101, 498, 1045, 534), (101, 534, 1042, 507), (102, 501, 983, 403), (102, 403, 977, 519), (102, 519, 1050, 535), (102, 535, 1051, 501), (103, 510, 1001, 440), (103, 440, 995, 500), (103, 500, 1049, 536), (103, 536, 1044, 510), (104, 513, 928, 492), (104, 492, 1019, 497), (104, 497, 1043, 537), (104, 537, 1046, 513), (105, 502, 971, 382), (105, 382, 965, 522), (105, 522, 1052, 538), (105, 538, 1053, 502), (106, 516, 989, 419), (106, 419, 983, 501), (106, 501, 1051, 539), (106, 539, 1048, 516), (107, 519, 977, 397), (107, 397, 971, 502), (107, 502, 1053, 540), (107, 540, 1050, 519), (108, 525, 959, 361), (108, 361, 953, 503), (108, 503, 1055, 541), (108, 541, 1054, 525), (109, 504, 941, 331), (109, 331, 934, 499), (109, 499, 1047, 542), (109, 542, 1040, 504), (110, 522, 965, 375), (110, 375, 959, 525), (110, 525, 1054, 543), (110, 543, 1052, 522), (111, 527, 1055, 528), (111, 528, 1041, 506), (111, 506, 1027, 486), (111, 486, 1028, 527), (112, 578, 1074, 639), (112, 639, 1073, 560), (112, 560, 1057, 558), (112, 558, 1058, 578), (113, 582, 1078, 637), (113, 637, 1077, 562), (113, 562, 1064, 551), (113, 551, 1065, 582), (114, 560, 1073, 635), (114, 635, 1081, 564), (114, 564, 1056, 559), (114, 559, 1057, 560), (115, 562, 1077, 633), (115, 633, 1083, 565), (115, 565, 1063, 552), (115, 552, 1064, 562), (116, 590, 1086, 631), (116, 631, 1085, 566), (116, 566, 1070, 545), (116, 545, 1071, 590), (117, 564, 1081, 629), (117, 629, 1086, 590), (117, 590, 1071, 544), (117, 544, 1056, 564), (118, 565, 1083, 627), (118, 627, 1089, 568), (118, 568, 1062, 553), (118, 553, 1063, 565), (119, 566, 1085, 625), (119, 625, 1091, 569), (119, 569, 1069, 546), (119, 546, 1070, 566), (120, 568, 1089, 623), (120, 623, 1093, 570), (120, 570, 1061, 554), (120, 554, 1062, 568), (121, 569, 1091, 621), (121, 621, 1095, 571), (121, 571, 1068, 547), (121, 547, 1069, 569), (122, 570, 1093, 619), (122, 619, 1097, 572), (122, 572, 1060, 555), (122, 555, 1061, 570), (123, 571, 1095, 617), (123, 617, 1099, 573), (123, 573, 1067, 548), (123, 548, 1068, 571), (124, 572, 1097, 615), (124, 615, 1101, 574), (124, 574, 1059, 556), (124, 556, 1060, 572), (125, 573, 1099, 613), (125, 613, 1103, 575), (125, 575, 1066, 549), (125, 549, 1067, 573), (126, 574, 1101, 611), (126, 611, 1074, 578), (126, 578, 1058, 557), (126, 557, 1059, 574), (127, 575, 1103, 609), (127, 609, 1078, 582), (127, 582, 1065, 550), (127, 550, 1066, 575), (128, 606, 1034, 480), (128, 480, 1033, 563), (128, 563, 1079, 608), (128, 608, 1102, 606), (129, 607, 1102, 608), (129, 608, 1079, 583), (129, 583, 1078, 609), (129, 609, 1103, 607), (130, 604, 1027, 487), (130, 487, 1026, 561), (130, 561, 1075, 610), (130, 610, 1100, 604), (131, 605, 1100, 610), (131, 610, 1075, 579), (131, 579, 1074, 611), (131, 611, 1101, 605), (132, 602, 1035, 479), (132, 479, 1034, 606), (132, 606, 1102, 612), (132, 612, 1098, 602), (133, 603, 1098, 612), (133, 612, 1102, 607), (133, 607, 1103, 613), (133, 613, 1099, 603), (134, 600, 1028, 486), (134, 486, 1027, 604), (134, 604, 1100, 614), (134, 614, 1096, 600), (135, 601, 1096, 614), (135, 614, 1100, 605), (135, 605, 1101, 615), (135, 615, 1097, 601), (136, 598, 1036, 478), (136, 478, 1035, 602), (136, 602, 1098, 616), (136, 616, 1094, 598), (137, 599, 1094, 616), (137, 616, 1098, 603), (137, 603, 1099, 617), (137, 617, 1095, 599), (138, 596, 1029, 485), (138, 485, 1028, 600), (138, 600, 1096, 618), (138, 618, 1092, 596), (139, 597, 1092, 618), (139, 618, 1096, 601), (139, 601, 1097, 619), (139, 619, 1093, 597), (140, 594, 1037, 477), (140, 477, 1036, 598), (140, 598, 1094, 620), (140, 620, 1090, 594), (141, 595, 1090, 620), (141, 620, 1094, 599), (141, 599, 1095, 621), (141, 621, 1091, 595), (142, 592, 1030, 484), (142, 484, 1029, 596), (142, 596, 1092, 622), (142, 622, 1088, 592), (143, 593, 1088, 622), (143, 622, 1092, 597), (143, 597, 1093, 623), (143, 623, 1089, 593), (144, 588, 1038, 476), (144, 476, 1037, 594), (144, 594, 1090, 624), (144, 624, 1084, 588), (145, 589, 1084, 624), (145, 624, 1090, 595), (145, 595, 1091, 625), (145, 625, 1085, 589), (146, 586, 1031, 483), (146, 483, 1030, 592), (146, 592, 1088, 626), (146, 626, 1082, 586), (147, 587, 1082, 626), (147, 626, 1088, 593), (147, 593, 1089, 627), (147, 627, 1083, 587), (148, 584, 940, 320), (148, 320, 1039, 567), (148, 567, 1087, 628), (148, 628, 1080, 584), (149, 585, 1080, 628), (149, 628, 1087, 591), (149, 591, 1086, 629), (149, 629, 1081, 585), (150, 567, 1039, 475), (150, 475, 1038, 588), (150, 588, 1084, 630), (150, 630, 1087, 567), (151, 591, 1087, 630), (151, 630, 1084, 589), (151, 589, 1085, 631), (151, 631, 1086, 591), (152, 580, 1032, 482), (152, 482, 1031, 586), (152, 586, 1082, 632), (152, 632, 1076, 580), (153, 581, 1076, 632), (153, 632, 1082, 587), (153, 587, 1083, 633), (153, 633, 1077, 581), (154, 576, 1025, 489), (154, 489, 940, 584), (154, 584, 1080, 634), (154, 634, 1072, 576), (155, 577, 1072, 634), (155, 634, 1080, 585), (155, 585, 1081, 635), (155, 635, 1073, 577), (156, 563, 1033, 481), (156, 481, 1032, 580), (156, 580, 1076, 636), (156, 636, 1079, 563), (157, 583, 1079, 636), (157, 636, 1076, 581), (157, 581, 1077, 637), (157, 637, 1078, 583), (158, 561, 1026, 488), (158, 488, 1025, 576), (158, 576, 1072, 638), (158, 638, 1075, 561), (159, 579, 1075, 638), (159, 638, 1072, 577), (159, 577, 1073, 639), (159, 639, 1074, 579), (160, 657, 1067, 549), (160, 549, 1066, 656), (160, 656, 1114, 645), (160, 645, 1115, 657), (161, 659, 1059, 557), (161, 557, 1058, 658), (161, 658, 1106, 653), (161, 653, 1107, 659), (162, 656, 1066, 550), (162, 550, 1065, 660), (162, 660, 1113, 646), (162, 646, 1114, 656), (163, 658, 1058, 558), (163, 558, 1057, 661), (163, 661, 1105, 654), (163, 654, 1106, 658), (164, 660, 1065, 551), (164, 551, 1064, 662), (164, 662, 1112, 647), (164, 647, 1113, 660), (165, 664, 1056, 544), (165, 544, 1071, 663), (165, 663, 1119, 640), (165, 640, 1104, 664), (166, 661, 1057, 559), (166, 559, 1056, 664), (166, 664, 1104, 655), (166, 655, 1105, 661), (167, 662, 1064, 552), (167, 552, 1063, 665), (167, 665, 1111, 648), (167, 648, 1112, 662), (168, 663, 1071, 545), (168, 545, 1070, 666), (168, 666, 1118, 641), (168, 641, 1119, 663), (169, 665, 1063, 553), (169, 553, 1062, 667), (169, 667, 1110, 649), (169, 649, 1111, 665), (170, 666, 1070, 546), (170, 546, 1069, 668), (170, 668, 1117, 642), (170, 642, 1118, 666), (171, 667, 1062, 554), (171, 554, 1061, 669), (171, 669, 1109, 650), (171, 650, 1110, 667), (172, 668, 1069, 547), (172, 547, 1068, 670), (172, 670, 1116, 643), (172, 643, 1117, 668), (173, 669, 1061, 555), (173, 555, 1060, 671), (173, 671, 1108, 651), (173, 651, 1109, 669), (174, 670, 1068, 548), (174, 548, 1067, 657), (174, 657, 1115, 644), (174, 644, 1116, 670), (175, 671, 1060, 556), (175, 556, 1059, 659), (175, 659, 1107, 652), (175, 652, 1108, 671), (176, 683, 1124, 675), (176, 675, 1123, 684), (176, 684, 1129, 680), (176, 680, 1130, 683), (177, 685, 1122, 673), (177, 673, 1121, 686), (177, 686, 1127, 678), (177, 678, 1128, 685), (178, 682, 1125, 676), (178, 676, 1124, 683), (178, 683, 1130, 681), (178, 681, 1131, 682), (179, 684, 1123, 674), (179, 674, 1122, 685), (179, 685, 1128, 679), (179, 679, 1129, 684), (180, 686, 1121, 672), (180, 672, 1120, 687), (180, 687, 1126, 677), (180, 677, 1127, 686), (181, 694, 1131, 681), (181, 681, 1130, 695), (181, 695, 1137, 693), (181, 693, 1138, 694), (182, 696, 1129, 679), (182, 679, 1128, 697), (182, 697, 1135, 691), (182, 691, 1136, 696), (183, 698, 1127, 677), (183, 677, 1126, 699), (183, 699, 1133, 689), (183, 689, 1134, 698), (184, 695, 1130, 680), (184, 680, 1129, 696), (184, 696, 1136, 692), (184, 692, 1137, 695), (185, 697, 1128, 678), (185, 678, 1127, 698), (185, 698, 1134, 690), (185, 690, 1135, 697), (186, 891, 1244, 911), (186, 911, 1246, 894), (186, 894, 1221, 852), (186, 852, 1222, 891), (187, 705, 1136, 691), (187, 691, 1135, 706), (187, 706, 1141, 702), (187, 702, 1142, 705), (188, 707, 1134, 689), (188, 689, 1133, 708), (188, 708, 1139, 700), (188, 700, 1140, 707), (189, 710, 1137, 692), (189, 692, 1136, 705), (189, 705, 1142, 703), (189, 703, 1143, 710), (190, 706, 1135, 690), (190, 690, 1134, 707), (190, 707, 1140, 701), (190, 701, 1141, 706), (191, 873, 1232, 910), (191, 910, 1239, 883), (191, 883, 1217, 856), (191, 856, 1218, 873), (192, 709, 1138, 693), (192, 693, 1137, 710), (192, 710, 1143, 704), (192, 704, 1144, 709), (193, 717, 1143, 703), (193, 703, 1142, 718), (193, 718, 1148, 714), (193, 714, 1149, 717), (194, 719, 1141, 701), (194, 701, 1140, 720), (194, 720, 1146, 712), (194, 712, 1147, 719), (195, 894, 1246, 909), (195, 909, 1247, 895), (195, 895, 1220, 853), (195, 853, 1221, 894), (196, 716, 1144, 704), (196, 704, 1143, 717), (196, 717, 1149, 715), (196, 715, 1150, 716), (197, 718, 1142, 702), (197, 702, 1141, 719), (197, 719, 1147, 713), (197, 713, 1148, 718), (198, 720, 1140, 700), (198, 700, 1139, 721), (198, 721, 1145, 711), (198, 711, 1146, 720), (199, 727, 1147, 712), (199, 712, 1146, 728), (199, 728, 1152, 723), (199, 723, 1153, 727), (200, 888, 1242, 908), (200, 908, 1245, 892), (200, 892, 1223, 850), (200, 850, 1224, 888), (201, 730, 1150, 715), (201, 715, 1149, 731), (201, 731, 1155, 726), (201, 726, 1156, 730), (202, 732, 1148, 713), (202, 713, 1147, 727), (202, 727, 1153, 724), (202, 724, 1154, 732), (203, 728, 1146, 711), (203, 711, 1145, 729), (203, 729, 1151, 722), (203, 722, 1152, 728), (204, 731, 1149, 714), (204, 714, 1148, 732), (204, 732, 1154, 725), (204, 725, 1155, 731), (205, 738, 1156, 726), (205, 726, 1155, 739), (205, 739, 1161, 737), (205, 737, 1162, 738), (206, 740, 1154, 724), (206, 724, 1153, 741), (206, 741, 1159, 735), (206, 735, 1160, 740), (207, 742, 1152, 722), (207, 722, 1151, 743), (207, 743, 1157, 733), (207, 733, 1158, 742), (208, 739, 1155, 725), (208, 725, 1154, 740), (208, 740, 1160, 736), (208, 736, 1161, 739), (209, 741, 1153, 723), (209, 723, 1152, 742), (209, 742, 1158, 734), (209, 734, 1159, 741), (210, 885, 1240, 907), (210, 907, 1243, 889), (210, 889, 1225, 848), (210, 848, 1226, 885), (211, 749, 1158, 733), (211, 733, 1157, 750), (211, 750, 1163, 744), (211, 744, 1164, 749), (212, 752, 1161, 736), (212, 736, 1160, 753), (212, 753, 1166, 747), (212, 747, 1167, 752), (213, 754, 1159, 734), (213, 734, 1158, 749), (213, 749, 1164, 745), (213, 745, 1165, 754), (214, 892, 1245, 906), (214, 906, 1244, 891), (214, 891, 1222, 851), (214, 851, 1223, 892), (215, 751, 1162, 737), (215, 737, 1161, 752), (215, 752, 1167, 748), (215, 748, 1168, 751), (216, 753, 1160, 735), (216, 735, 1159, 754), (216, 754, 1165, 746), (216, 746, 1166, 753), (217, 761, 1167, 747), (217, 747, 1166, 762), (217, 762, 1172, 758), (217, 758, 1173, 761), (218, 763, 1165, 745), (218, 745, 1164, 764), (218, 764, 1170, 756), (218, 756, 1171, 763), (219, 882, 1238, 905), (219, 905, 1235, 877), (219, 877, 1231, 688), (219, 688, 1132, 882), (220, 760, 1168, 748), (220, 748, 1167, 761), (220, 761, 1173, 759), (220, 759, 1174, 760), (221, 762, 1166, 746), (221, 746, 1165, 763), (221, 763, 1171, 757), (221, 757, 1172, 762), (222, 764, 1164, 744), (222, 744, 1163, 765), (222, 765, 1169, 755), (222, 755, 1170, 764), (223, 879, 1236, 904), (223, 904, 1241, 886), (223, 886, 1227, 846), (223, 846, 1228, 879), (224, 772, 1174, 759), (224, 759, 1173, 773), (224, 773, 1179, 770), (224, 770, 1180, 772), (225, 774, 1172, 757), (225, 757, 1171, 775), (225, 775, 1177, 768), (225, 768, 1178, 774), (226, 776, 1170, 755), (226, 755, 1169, 771), (226, 771, 1175, 766), (226, 766, 1176, 776), (227, 773, 1173, 758), (227, 758, 1172, 774), (227, 774, 1178, 769), (227, 769, 1179, 773), (228, 775, 1171, 756), (228, 756, 1170, 776), (228, 776, 1176, 767), (228, 767, 1177, 775), (229, 782, 1180, 770), (229, 770, 1179, 783), (229, 783, 1185, 781), (229, 781, 1186, 782), (230, 784, 1178, 768), (230, 768, 1177, 785), (230, 785, 1183, 779), (230, 779, 1184, 784), (231, 786, 1176, 766), (231, 766, 1175, 787), (231, 787, 1181, 777), (231, 777, 1182, 786), (232, 783, 1179, 769), (232, 769, 1178, 784), (232, 784, 1184, 780), (232, 780, 1185, 783), (233, 785, 1177, 767), (233, 767, 1176, 786), (233, 786, 1182, 778), (233, 778, 1183, 785), (234, 889, 1243, 903), (234, 903, 1242, 888), (234, 888, 1224, 849), (234, 849, 1225, 889), (235, 794, 1185, 780), (235, 780, 1184, 795), (235, 795, 1190, 791), (235, 791, 1191, 794), (236, 796, 1183, 778), (236, 778, 1182, 797), (236, 797, 1188, 789), (236, 789, 1189, 796), (237, 876, 1234, 902), (237, 902, 1237, 880), (237, 880, 1229, 844), (237, 844, 1230, 876), (238, 793, 1186, 781), (238, 781, 1185, 794), (238, 794, 1191, 792), (238, 792, 1192, 793), (239, 795, 1184, 779), (239, 779, 1183, 796), (239, 796, 1189, 790), (239, 790, 1190, 795), (240, 797, 1182, 777), (240, 777, 1181, 798), (240, 798, 1187, 788), (240, 788, 1188, 797), (241, 804, 1191, 791), (241, 791, 1190, 805), (241, 805, 1196, 802), (241, 802, 1197, 804), (242, 806, 1189, 789), (242, 789, 1188, 807), (242, 807, 1194, 800), (242, 800, 1195, 806), (243, 886, 1241, 901), (243, 901, 1240, 885), (243, 885, 1226, 847), (243, 847, 1227, 886), (244, 809, 1192, 792), (244, 792, 1191, 804), (244, 804, 1197, 803), (244, 803, 1198, 809), (245, 805, 1190, 790), (245, 790, 1189, 806), (245, 806, 1195, 801), (245, 801, 1196, 805), (246, 807, 1188, 788), (246, 788, 1187, 808), (246, 808, 1193, 799), (246, 799, 1194, 807), (247, 815, 1198, 803), (247, 803, 1197, 816), (247, 816, 1203, 814), (247, 814, 1204, 815), (248, 817, 1196, 801), (248, 801, 1195, 818), (248, 818, 1201, 812), (248, 812, 1202, 817), (249, 819, 1194, 799), (249, 799, 1193, 820), (249, 820, 1199, 810), (249, 810, 1200, 819), (250, 816, 1197, 802), (250, 802, 1196, 817), (250, 817, 1202, 813), (250, 813, 1203, 816), (251, 818, 1195, 800), (251, 800, 1194, 819), (251, 819, 1200, 811), (251, 811, 1201, 818), (252, 883, 1239, 900), (252, 900, 1238, 882), (252, 882, 1132, 857), (252, 857, 1217, 883), (253, 826, 1202, 812), (253, 812, 1201, 827), (253, 827, 1207, 823), (253, 823, 1208, 826), (254, 828, 1200, 810), (254, 810, 1199, 829), (254, 829, 1205, 821), (254, 821, 1206, 828), (255, 831, 1203, 813), (255, 813, 1202, 826), (255, 826, 1208, 824), (255, 824, 1209, 831), (256, 827, 1201, 811), (256, 811, 1200, 828), (256, 828, 1206, 822), (256, 822, 1207, 827), (257, 880, 1237, 899), (257, 899, 1236, 879), (257, 879, 1228, 845), (257, 845, 1229, 880), (258, 830, 1204, 814), (258, 814, 1203, 831), (258, 831, 1209, 825), (258, 825, 1210, 830), (259, 838, 1209, 824), (259, 824, 1208, 839), (259, 839, 1214, 835), (259, 835, 1215, 838), (260, 840, 1207, 822), (260, 822, 1206, 841), (260, 841, 1212, 833), (260, 833, 1213, 840), (261, 877, 1235, 898), (261, 898, 1234, 876), (261, 876, 1230, 843), (261, 843, 1231, 877), (262, 837, 1210, 825), (262, 825, 1209, 838), (262, 838, 1215, 836), (262, 836, 1216, 837), (263, 839, 1208, 823), (263, 823, 1207, 840), (263, 840, 1213, 834), (263, 834, 1214, 839), (264, 841, 1206, 821), (264, 821, 1205, 842), (264, 842, 1211, 832), (264, 832, 1212, 841), (265, 858, 1213, 833), (265, 833, 1212, 859), (265, 859, 1121, 673), (265, 673, 1122, 858), (266, 874, 1233, 897), (266, 897, 1232, 873), (266, 873, 1218, 855), (266, 855, 1219, 874), (267, 861, 1216, 836), (267, 836, 1215, 862), (267, 862, 1124, 676), (267, 676, 1125, 861), (268, 863, 1214, 834), (268, 834, 1213, 858), (268, 858, 1122, 674), (268, 674, 1123, 863), (269, 859, 1212, 832), (269, 832, 1211, 860), (269, 860, 1120, 672), (269, 672, 1121, 859), (694, 1138, 709, 1144, 716, 1150, 730, 1156, 738, 1162, 751, 1168, 760, 1174, 772, 1180, 782, 1186, 793, 1192, 809, 1198, 815, 1204, 830, 1210, 837, 1216, 861, 1125, 682, 1131), (270, 862, 1215, 835), (270, 835, 1214, 863), (270, 863, 1123, 675), (270, 675, 1124, 862), (271, 871, 1145, 721), (271, 721, 1139, 864), (271, 864, 1233, 896), (271, 896, 1247, 871), (272, 864, 1139, 708), (272, 708, 1133, 872), (272, 872, 1232, 897), (272, 897, 1233, 864), (273, 865, 1211, 842), (273, 842, 1205, 875), (273, 875, 1234, 898), (273, 898, 1235, 865), (274, 866, 1199, 820), (274, 820, 1193, 878), (274, 878, 1236, 899), (274, 899, 1237, 866), (275, 867, 1126, 687), (275, 687, 1120, 881), (275, 881, 1238, 900), (275, 900, 1239, 867), (276, 868, 1187, 798), (276, 798, 1181, 884), (276, 884, 1240, 901), (276, 901, 1241, 868), (277, 875, 1205, 829), (277, 829, 1199, 866), (277, 866, 1237, 902), (277, 902, 1234, 875), (278, 869, 1175, 771), (278, 771, 1169, 887), (278, 887, 1242, 903), (278, 903, 1243, 869), (279, 878, 1193, 808), (279, 808, 1187, 868), (279, 868, 1241, 904), (279, 904, 1236, 878), (280, 881, 1120, 860), (280, 860, 1211, 865), (280, 865, 1235, 905), (280, 905, 1238, 881), (281, 870, 1163, 750), (281, 750, 1157, 890), (281, 890, 1244, 906), (281, 906, 1245, 870), (282, 884, 1181, 787), (282, 787, 1175, 869), (282, 869, 1243, 907), (282, 907, 1240, 884), (283, 887, 1169, 765), (283, 765, 1163, 870), (283, 870, 1245, 908), (283, 908, 1242, 887), (284, 893, 1151, 729), (284, 729, 1145, 871), (284, 871, 1247, 909), (284, 909, 1246, 893), (285, 872, 1133, 699), (285, 699, 1126, 867), (285, 867, 1239, 910), (285, 910, 1232, 872), (286, 890, 1157, 743), (286, 743, 1151, 893), (286, 893, 1246, 911), (286, 911, 1244, 890), (287, 895, 1247, 896), (287, 896, 1233, 874), (287, 874, 1219, 854), (287, 854, 1220, 895), (288, 645, 1114, 913), (288, 913, 1226, 847), (288, 847, 1227, 912), (288, 912, 1115, 645), (289, 644, 1115, 912), (289, 912, 1227, 846), (289, 846, 1228, 914), (289, 914, 1116, 644), (290, 915, 1117, 643), (290, 643, 1116, 914), (290, 914, 1228, 845), (290, 845, 1229, 915), (291, 916, 1118, 642), (291, 642, 1117, 915), (291, 915, 1229, 844), (291, 844, 1230, 916), (292, 641, 1118, 916), (292, 916, 1230, 843), (292, 843, 1231, 917), (292, 917, 1119, 641), (293, 640, 1119, 917), (293, 917, 1231, 688), (293, 688, 1132, 918), (293, 918, 1104, 640), (294, 655, 1104, 918), (294, 918, 1132, 857), (294, 857, 1217, 919), (294, 919, 1105, 655), (295, 913, 1114, 646), (295, 646, 1113, 920), (295, 920, 1225, 848), (295, 848, 1226, 913), (296, 647, 1112, 921), (296, 921, 1224, 849), (296, 849, 1225, 920), (296, 920, 1113, 647), (297, 648, 1111, 922), (297, 922, 1223, 850), (297, 850, 1224, 921), (297, 921, 1112, 648), (298, 922, 1111, 649), (298, 649, 1110, 923), (298, 923, 1222, 851), (298, 851, 1223, 922), (299, 923, 1110, 650), (299, 650, 1109, 924), (299, 924, 1221, 852), (299, 852, 1222, 923), (300, 651, 1108, 925), (300, 925, 1220, 853), (300, 853, 1221, 924), (300, 924, 1109, 651), (301, 652, 1107, 926), (301, 926, 1219, 854), (301, 854, 1220, 925), (301, 925, 1108, 652), (302, 926, 1107, 653), (302, 653, 1106, 927), (302, 927, 1218, 855), (302, 855, 1219, 926), (303, 927, 1106, 654), (303, 654, 1105, 919), (303, 919, 1217, 856), (303, 856, 1218, 927), (1248, 1308, 1251, 1252), (1250, 1309, 1254, 1255), (1249, 1248, 1252, 1253), (1308, 1257, 1251), (1262, 1267, 1312, 1311), (1309, 1249, 1253, 1254), (1255, 1254, 1261, 1262), (1253, 1252, 1259, 1260), (1251, 1257, 1258), (1292, 1297, 1318, 1317), (1254, 1253, 1260, 1261), (1252, 1251, 1258, 1259), (1262, 1261, 1266, 1267), (1260, 1259, 1264, 1265), (1258, 1257, 1263), (1282, 1287, 1316, 1315), (1261, 1260, 1265, 1266), (1259, 1258, 1263, 1264), (1265, 1264, 1269, 1270), (1263, 1257, 1268), (1272, 1277, 1314, 1313), (1266, 1265, 1270, 1271), (1264, 1263, 1268, 1269), (1267, 1266, 1271, 1272), (1268, 1257, 1273), (1267, 1272, 1313, 1312), (1271, 1270, 1275, 1276), (1269, 1268, 1273, 1274), (1272, 1271, 1276, 1277), (1270, 1269, 1274, 1275), (1255, 1262, 1311, 1310), (1276, 1275, 1280, 1281), (1274, 1273, 1278, 1279), (1277, 1276, 1281, 1282), (1275, 1274, 1279, 1280), (1273, 1257, 1278), (1250, 1255, 1310, 1256), (1281, 1280, 1285, 1286), (1279, 1278, 1283, 1284), (1282, 1281, 1286, 1287), (1280, 1279, 1284, 1285), (1278, 1257, 1283), (1287, 1292, 1317, 1316), (1286, 1285, 1290, 1291), (1284, 1283, 1288, 1289), (1287, 1286, 1291, 1292), (1285, 1284, 1289, 1290), (1283, 1257, 1288), (1291, 1290, 1295, 1296), (1289, 1288, 1293, 1294), (1292, 1291, 1296, 1297), (1290, 1289, 1294, 1295), (1288, 1257, 1293), (1302, 1307, 1320, 1319), (1294, 1293, 1298, 1299), (1297, 1296, 1301, 1302), (1295, 1294, 1299, 1300), (1293, 1257, 1298), (1307, 1250, 1256, 1320), (1296, 1295, 1300, 1301), (1302, 1301, 1306, 1307), (1300, 1299, 1304, 1305), (1298, 1257, 1303), (1297, 1302, 1319, 1318), (1301, 1300, 1305, 1306), (1299, 1298, 1303, 1304), (1307, 1306, 1309, 1250), (1305, 1304, 1248, 1249), (1303, 1257, 1308), (1277, 1282, 1315, 1314), (1306, 1305, 1249, 1309), (1304, 1303, 1308, 1248), (1320, 1256, 1310, 1311, 1312, 1313, 1314, 1315, 1316, 1317, 1318, 1319)])
me_sphere.polygons.foreach_set('use_smooth', [1, 1, 1, 1, 1, 1, 1, 1, 1, 1, 1, 1, 1, 1, 1, 1, 1, 1, 1, 1, 1, 1, 1, 1, 1, 1, 1, 1, 1, 1, 1, 1, 1, 1, 1, 1, 1, 1, 1, 1, 1, 1, 1, 1, 1, 1, 1, 1, 1, 1, 1, 1, 1, 1, 1, 1, 1, 1, 1, 1, 1, 1, 1, 1, 1, 1, 1, 1, 1, 1, 1, 1, 1, 1, 1, 1, 1, 1, 1, 1, 1, 1, 1, 1, 1, 1, 1, 1, 1, 1, 1, 1, 1, 1, 1, 1, 1, 1, 1, 1, 1, 1, 1, 1, 1, 1, 1, 1, 1, 1, 1, 1, 1, 1, 1, 1, 1, 1, 1, 1, 1, 1, 1, 1, 1, 1, 1, 1, 1, 1, 1, 1, 1, 1, 1, 1, 1, 1, 1, 1, 1, 1, 1, 1, 1, 1, 1, 1, 1, 1, 1, 1, 1, 1, 1, 1, 1, 1, 1, 1, 1, 1, 1, 1, 1, 1, 1, 1, 1, 1, 1, 1, 1, 1, 1, 1, 1, 1, 1, 1, 1, 1, 1, 1, 1, 1, 1, 1, 1, 1, 1, 1, 1, 1, 1, 1, 1, 1, 1, 1, 1, 1, 1, 1, 1, 1, 1, 1, 1, 1, 1, 1, 1, 1, 1, 1, 1, 1, 1, 1, 1, 1, 1, 1, 1, 1, 1, 1, 1, 1, 1, 1, 1, 1, 1, 1, 1, 1, 1, 1, 1, 1, 1, 1, 1, 1, 1, 1, 1, 1, 1, 1, 1, 1, 1, 1, 1, 1, 1, 1, 1, 1, 1, 1, 1, 1, 1, 1, 1, 1, 1, 1, 1, 1, 1, 1, 1, 1, 1, 1, 1, 1, 1, 1, 1, 1, 1, 1, 1, 1, 1, 1, 1, 1, 1, 1, 1, 1, 1, 1, 1, 1, 1, 1, 1, 1, 1, 1, 1, 1, 1, 1, 1, 1, 1, 1, 1, 1, 1, 1, 1, 1, 1, 1, 1, 1, 1, 1, 1, 1, 1, 1, 1, 1, 1, 1, 1, 1, 1, 1, 1, 1, 1, 1, 1, 1, 1, 1, 1, 1, 1, 1, 1, 1, 1, 1, 1, 1, 1, 1, 1, 1, 1, 1, 1, 1, 1, 1, 1, 1, 1, 1, 1, 1, 1, 1, 0, 1, 1, 1, 1, 1, 1, 1, 1, 1, 1, 1, 1, 1, 1, 1, 1, 1, 1, 1, 1, 1, 1, 1, 1, 1, 1, 1, 1, 1, 1, 1, 1, 1, 1, 1, 1, 1, 1, 1, 1, 1, 1, 1, 1, 1, 1, 1, 1, 1, 1, 1, 1, 1, 1, 1, 1, 1, 1, 1, 1, 1, 1, 1, 1, 1, 1, 1, 1, 1, 1, 1, 1, 1, 1, 1, 1, 1, 1, 1, 1, 1, 1, 1, 1, 1, 1, 1, 1, 1, 1, 1, 1, 1, 1, 1, 1, 1, 1, 1, 1, 1, 1, 1, 1, 1, 1, 1, 1, 1, 1, 1, 1, 1, 1, 1, 1, 1, 1, 1, 1, 1, 1, 1, 1, 1, 1, 1, 1, 1, 1, 1, 1, 1, 1, 1, 1, 1, 1, 1, 1, 1, 1, 1, 1, 1, 1, 1, 1, 1, 1, 1, 1, 1, 1, 1, 1, 1, 1, 1, 1, 1, 1, 1, 1, 1, 1, 1, 1, 1, 1, 1, 1, 1, 1, 1, 1, 1, 1, 1, 1, 1, 1, 1, 1, 1, 1, 1, 1, 1, 1, 1, 1, 1, 1, 1, 1, 1, 1, 1, 1, 1, 1, 1, 1, 1, 1, 1, 1, 1, 1, 1, 1, 1, 1, 1, 1, 1, 1, 1, 1, 1, 1, 1, 1, 1, 1, 1, 1, 1, 1, 1, 1, 1, 1, 1, 1, 1, 1, 1, 1, 1, 1, 1, 1, 1, 1, 1, 1, 1, 1, 1, 1, 1, 1, 1, 1, 1, 1, 1, 1, 1, 1, 1, 1, 1, 1, 1, 1, 1, 1, 1, 1, 1, 1, 1, 1, 1, 1, 1, 1, 1, 1, 1, 1, 1, 1, 1, 1, 1, 1, 1, 1, 1, 1, 1, 1, 1, 1, 1, 1, 1, 1, 1, 1, 1, 1, 1, 1, 1, 1, 1, 1, 1, 1, 1, 1, 1, 1, 1, 1, 1, 1, 1, 1, 1, 1, 1, 1, 1, 1, 1, 1, 1, 1, 1, 1, 1, 1, 1, 1, 1, 1, 1, 1, 1, 1, 1, 1, 1, 1, 1, 1, 1, 1, 1, 1, 1, 1, 1, 1, 1, 1, 1, 1, 1, 1, 1, 1, 1, 1, 1, 1, 1, 1, 1, 1, 1, 1, 1, 1, 1, 1, 1, 1, 1, 1, 1, 1, 1, 1, 1, 1, 1, 1, 1, 1, 1, 1, 1, 1, 1, 1, 1, 1, 1, 1, 1, 1, 1, 1, 1, 1, 1, 1, 1, 1, 1, 1, 1, 1, 1, 1, 1, 1, 1, 1, 1, 1, 1, 1, 1, 1, 1, 1, 1, 1, 1, 1, 1, 1, 1, 1, 1, 1, 1, 1, 1, 1, 1, 1, 1, 1, 1, 1, 1, 1, 1, 1, 1, 1, 1, 1, 1, 1, 1, 1, 1, 1, 1, 1, 1, 1, 1, 1, 1, 1, 1, 1, 1, 1, 1, 1, 1, 1, 1, 1, 1, 1, 1, 1, 1, 1, 1, 1, 1, 1, 1, 1, 1, 1, 1, 1, 1, 1, 1, 1, 1, 1, 1, 1, 1, 1, 1, 1, 1, 1, 1, 1, 1, 1, 1, 1, 1, 1, 1, 1, 1, 1, 1, 1, 1, 1, 1, 1, 1, 1, 1, 1, 1, 1, 1, 1, 1, 1, 1, 1, 1, 1, 1, 1, 1, 1, 1, 1, 1, 1, 1, 1, 1, 1, 1, 1, 1, 1, 1, 1, 1, 1, 1, 1, 1, 1, 1, 1, 1, 1, 1, 1, 1, 1, 1, 1, 1, 1, 1, 1, 1, 1, 1, 1, 1, 1, 1, 1, 1, 1, 1, 1, 1, 1, 1, 1, 1, 1, 1, 1, 1, 1, 1, 1, 1, 1, 1, 1, 1, 1, 1, 1, 1, 1, 1, 1, 1, 1, 1, 1, 1, 1, 1, 1, 1, 1, 1, 1, 1, 1, 1, 1, 1, 1, 1, 1, 1, 1, 1, 1, 1, 1, 1, 1, 1, 1, 1, 1, 1, 1, 1, 1, 1, 1, 1, 1, 1, 1, 1, 1, 1, 1, 1, 1, 1, 1, 1, 1, 1, 1, 1, 1, 1, 1, 1, 1, 1, 1, 1, 1, 1, 1, 1, 1, 1, 1, 1, 1, 1, 1, 1, 1, 1, 1, 1, 1, 1, 1, 0, 1, 1, 1, 1, 1, 1, 1, 1, 1, 1, 1, 1, 1, 1, 1, 1, 1, 1, 1, 1, 1, 1, 1, 1, 1, 1, 1, 1, 1, 1, 1, 1, 1, 1, 1, 1, 1, 1, 1, 1, 1, 1, 1, 1, 1, 1, 1, 1, 1, 1, 1, 1, 1, 1, 1, 1, 1, 1, 1, 1, 1, 1, 1, 1, 1, 1, 1, 1, 1, 1, 1, 1, 1, 1, 1, 1, 1, 1, 1, 1, 1, 1, 1, 1, 1, 1, 1, 1, 1, 1, 1, 1, 1, 1, 1, 1, 1, 1, 1, 1, 1, 1, 1, 1, 1, 1, 1, 1, 1, 1, 1, 1, 1, 1, 1, 1, 1, 1, 1, 1, 1, 1, 1, 1, 1, 1, 1, 1, 1, 1, 1, 1, 1, 1, 1, 1, 0, 0, 0, 0, 1, 0, 0, 0, 0, 1, 0, 0, 0, 0, 0, 1, 0, 0, 0, 0, 1, 0, 0, 0, 0, 1, 0, 0, 0, 0, 1, 0, 0, 0, 0, 0, 1, 0, 0, 0, 0, 0, 1, 0, 0, 0, 0, 0, 0, 0, 0, 0, 0, 1, 0, 0, 0, 0, 1, 0, 0, 0, 0, 1, 0, 0, 0, 0, 0, 1, 0, 0, 0])
_k = set([(1250, 1255), (1250, 1307), (1255, 1262), (1256, 1310), (1256, 1320), (1262, 1267), (1267, 1272), (1272, 1277), (1277, 1282), (1282, 1287), (1287, 1292), (1292, 1297), (1297, 1302), (1302, 1307), (1310, 1311), (1311, 1312), (1312, 1313), (1313, 1314), (1314, 1315), (1315, 1316), (1316, 1317), (1317, 1318), (1318, 1319), (1319, 1320)])
me_sphere.attributes.new('sharp_edge', 'BOOLEAN', 'EDGE').data.foreach_set('value', [ (min(e.vertices), max(e.vertices)) in _k for e in me_sphere.edges])
me_sphere.materials.append(mat_bottle)
me_sphere.use_remesh_preserve_volume = False
me_sphere.use_remesh_preserve_attributes = False
me_sphere.use_mirror_vertex_groups = False
me_sphere.update()

# ---- objects
ob_sphere = bpy.data.objects.new('Sphere', me_sphere)
ob_lamp = bpy.data.objects.new('Lamp', light_lamp)
ob_camera = bpy.data.objects.new('Camera', cam_camera)

# ---- transforms, parenting, visibility, modifiers, constraints
ob_sphere.location = (0.0, 0.0, 0.0)
ob_sphere.lineart.crease_threshold = 0.0
ob_lamp.location = (4.076, 1.005, 5.904)
ob_lamp.rotation_euler = (0.6503, 0.05522, 1.866)
ob_lamp.lock_rotations_4d = False
ob_lamp.empty_display_type = 'ARROWS'
ob_lamp.color = (0.0, 0.0, 0.0, 0.0)
ob_lamp.lineart.crease_threshold = 0.0
ob_camera.location = (7.481, -6.508, 5.344)
ob_camera.rotation_euler = (1.109, 0.0, 0.8149)
ob_camera.lock_rotations_4d = False
ob_camera.empty_display_type = 'ARROWS'
ob_camera.color = (0.0, 0.0, 0.0, 0.0)
ob_camera.display_type = 'WIRE'
ob_camera.lineart.crease_threshold = 0.0

# ---- collection membership
col_collection_1.objects.link(ob_sphere)
col_collection_1.objects.link(ob_lamp)
col_collection_1.objects.link(ob_camera)

# ---- scene / render settings (as saved in the file)
scene.camera = ob_camera
scene.frame_start = 1; scene.frame_end = 250; scene.frame_set(1)
scene.render.engine = 'BLENDER_EEVEE_NEXT'
scene.render.resolution_percentage = 50
scene.render.dither_intensity = 0.0
scene.cycles.use_denoising = False
scene.cycles.samples = 128
scene.cycles.sampling_pattern = 'TABULATED_SOBOL'
scene.cycles.light_sampling_threshold = 0.0
scene.cycles.use_adaptive_sampling = False
scene.cycles.use_light_tree = False
scene.cycles.blur_glossy = 0.0
scene.cycles.sample_clamp_indirect = 0.0
scene.view_settings.view_transform = 'Standard'
bpy.context.view_layer.update()
